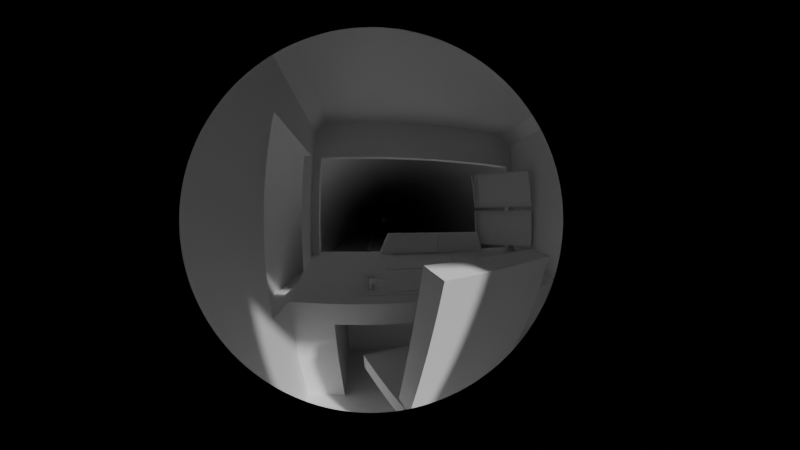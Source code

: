 # Source: Cabin.blend  (saved by Blender 4.2.66; exported with 4.5.12 LTS)
import bpy
from mathutils import Matrix  # noqa: F401  (used for matrix-valued properties, if any)

bpy.ops.wm.read_factory_settings(use_empty=True)
scene = bpy.context.scene
scene.name = 'Scene'

# ---- collections
col_collection = bpy.data.collections.new('Collection'); scene.collection.children.link(col_collection)
col_cabin = bpy.data.collections.new('Cabin'); scene.collection.children.link(col_cabin)

# ---- node groups
ng_smooth_by_angle = bpy.data.node_groups.new('Smooth by Angle', 'GeometryNodeTree')
_s = ng_smooth_by_angle.interface.new_socket(name='Mesh', in_out='OUTPUT', socket_type='NodeSocketGeometry')
_s = ng_smooth_by_angle.interface.new_socket(name='Mesh', in_out='INPUT', socket_type='NodeSocketGeometry')
_s = ng_smooth_by_angle.interface.new_socket(name='Angle', in_out='INPUT', socket_type='NodeSocketFloat')
_s.subtype = 'ANGLE'
_s.default_value = 0.5236
_s.min_value = 0.0
_s.max_value = 3.142
_s.description = 'Maximum face angle for smooth edges'
_s = ng_smooth_by_angle.interface.new_socket(name='Ignore Sharpness', in_out='INPUT', socket_type='NodeSocketBool')
_s.force_non_field = True
ng_smooth_by_angle.description = 'Set the sharpness of mesh edges based on the angle between the neighboring faces'
ng_smooth_by_angle.is_modifier = True
_N = ng_smooth_by_angle.nodes; _L = ng_smooth_by_angle.links
n0 = _N.new('GeometryNodeSetShadeSmooth'); n0.name = 'Set Shade Smooth'; n0.location = (120, -80)
n0.domain = 'EDGE'
n1 = _N.new('GeometryNodeSetShadeSmooth'); n1.name = 'Set Shade Smooth.001'; n1.location = (300, -80)
n2 = _N.new('NodeGroupOutput'); n2.name = 'Group Output'; n2.location = (480, -80)
n3 = _N.new('GeometryNodeInputMeshEdgeAngle'); n3.name = 'Edge Angle'; n3.location = (-440, -240)
n4 = _N.new('NodeGroupInput'); n4.name = 'Group Input'; n4.location = (-80, -80)
n5 = _N.new('GeometryNodeInputEdgeSmooth'); n5.name = 'Is Edge Smooth'; n5.location = (-260, -120)
n6 = _N.new('GeometryNodeInputShadeSmooth'); n6.name = 'Is Shade Smooth'; n6.location = (-440, -397)
n7 = _N.new('FunctionNodeCompare'); n7.name = 'Compare'; n7.location = (-260, -260)
n7.operation = 'LESS_EQUAL'
n7.inputs[6].default_value = (0.0, 0.0, 0.0, 0.0)
n7.inputs[7].default_value = (0.0, 0.0, 0.0, 0.0)
n8 = _N.new('FunctionNodeBooleanMath'); n8.name = 'Boolean Math.001'; n8.location = (-80, -260)
n9 = _N.new('NodeGroupInput'); n9.name = 'Group Input.001'; n9.location = (-440, -329)
n10 = _N.new('NodeGroupInput'); n10.name = 'Group Input.002'; n10.location = (-259, -189)
n11 = _N.new('FunctionNodeBooleanMath'); n11.name = 'Boolean Math'; n11.location = (-80, -149)
n11.operation = 'OR'
n12 = _N.new('FunctionNodeBooleanMath'); n12.name = 'Boolean Math.002'; n12.location = (-260, -380)
n12.operation = 'OR'
n13 = _N.new('NodeGroupInput'); n13.name = 'Group Input.003'; n13.location = (-440, -460)
_L.new(n3.outputs[0], n7.inputs[0])
_L.new(n1.outputs[0], n2.inputs[0])
_L.new(n9.outputs[1], n7.inputs[1])
_L.new(n7.outputs[0], n8.inputs[0])
_L.new(n4.outputs[0], n0.inputs[0])
_L.new(n0.outputs[0], n1.inputs[0])
_L.new(n8.outputs[0], n0.inputs[2])
_L.new(n10.outputs[2], n11.inputs[1])
_L.new(n5.outputs[0], n11.inputs[0])
_L.new(n11.outputs[0], n0.inputs[1])
_L.new(n13.outputs[2], n12.inputs[1])
_L.new(n6.outputs[0], n12.inputs[0])
_L.new(n12.outputs[0], n8.inputs[1])
n2.is_active_output = True

# ---- world
world_world = bpy.data.worlds.new('World'); scene.world = world_world
world_world.use_nodes = True; world_world.node_tree.nodes.clear()
_N = world_world.node_tree.nodes; _L = world_world.node_tree.links
n0 = _N.new('ShaderNodeOutputWorld'); n0.name = 'World Output'; n0.location = (300, 300)
n1 = _N.new('ShaderNodeBackground'); n1.name = 'Background'; n1.location = (10, 300)
n1.inputs[0].default_value = (0.05088, 0.05088, 0.05088, 1.0)
_L.new(n1.outputs[0], n0.inputs[0])
n0.is_active_output = True
world_world.color = (0.05088, 0.05088, 0.05088)
world_world.sun_shadow_jitter_overblur = 0.0

# ---- cameras
cam_camera_001 = bpy.data.cameras.new('Camera.001')
cam_camera_001.type = 'PANO'
cam_camera_001.lens = 22.0

# ---- meshes
me_plane_004 = bpy.data.meshes.new('Plane.004')
me_plane_004.from_pydata([(-20.0, 0.0, 0.0), (20.0, 0.0, 0.0), (-20.0, 200.0, 0.0), (20.0, 200.0, 0.0)], [], [(0, 1, 3, 2)])
_uv = me_plane_004.uv_layers.new(name='UVMap')
_uv.uv.foreach_set('vector', [0.0, 0.0, 1.0, 0.0, 1.0, 1.0, 0.0, 1.0])
me_plane_004.update()
me_cube_005 = bpy.data.meshes.new('Cube.005')
me_cube_005.from_pydata([(-1.0, -1.0, -1.0), (-1.0, -1.0, 1.0), (-1.0, 1.0, -1.0), (-1.0, 1.0, 1.0), (1.0, -1.0, -1.0), (1.0, -1.0, 1.0), (1.0, 1.0, -1.0), (1.0, 1.0, 1.0), (-0.05, -0.5, 0.9542), (-0.05, -0.5, 2.865), (-0.05, 0.5, 0.9542), (-0.05, 0.5, 2.865), (0.05, -0.5, 0.9542), (0.05, -0.5, 2.865), (0.05, 0.5, 0.9542), (0.05, 0.5, 2.865)], [], [(0, 1, 3, 2), (2, 3, 7, 6), (6, 7, 5, 4), (4, 5, 1, 0), (2, 6, 4, 0), (7, 3, 1, 5), (8, 9, 11, 10), (10, 11, 15, 14), (14, 15, 13, 12), (12, 13, 9, 8), (10, 14, 12, 8), (15, 11, 9, 13)])
_uv = me_cube_005.uv_layers.new(name='UVMap')
_uv.uv.foreach_set('vector', [0.375, 0.0, 0.625, 0.0, 0.625, 0.25, 0.375, 0.25, 0.375, 0.25, 0.625, 0.25, 0.625, 0.5, 0.375, 0.5, 0.375, 0.5, 0.625, 0.5, 0.625, 0.75, 0.375, 0.75, 0.375, 0.75, 0.625, 0.75, 0.625, 1.0, 0.375, 1.0, 0.125, 0.5, 0.375, 0.5, 0.375, 0.75, 0.125, 0.75, 0.625, 0.5, 0.875, 0.5, 0.875, 0.75, 0.625, 0.75, 0.375, 0.0, 0.625, 0.0, 0.625, 0.25, 0.375, 0.25, 0.375, 0.25, 0.625, 0.25, 0.625, 0.5, 0.375, 0.5, 0.375, 0.5, 0.625, 0.5, 0.625, 0.75, 0.375, 0.75, 0.375, 0.75, 0.625, 0.75, 0.625, 1.0, 0.375, 1.0, 0.125, 0.5, 0.375, 0.5, 0.375, 0.75, 0.125, 0.75, 0.625, 0.5, 0.875, 0.5, 0.875, 0.75, 0.625, 0.75])
me_cube_005.update()
me_cube_007 = bpy.data.meshes.new('Cube.007')
me_cube_007.from_pydata([(-1.0, -1.0, -1.0), (-1.0, -1.0, 1.0), (-1.0, 1.0, -1.0), (-1.0, 1.0, 1.0), (1.0, -1.0, -1.0), (1.0, -1.0, 1.0), (1.0, 1.0, -1.0), (1.0, 1.0, 1.0), (-0.05, -0.5, 0.9542), (-0.05, -0.5, 2.865), (-0.05, 0.5, 0.9542), (-0.05, 0.5, 2.865), (0.05, -0.5, 0.9542), (0.05, -0.5, 2.865), (0.05, 0.5, 0.9542), (0.05, 0.5, 2.865)], [], [(0, 1, 3, 2), (2, 3, 7, 6), (6, 7, 5, 4), (4, 5, 1, 0), (2, 6, 4, 0), (7, 3, 1, 5), (8, 9, 11, 10), (10, 11, 15, 14), (14, 15, 13, 12), (12, 13, 9, 8), (10, 14, 12, 8), (15, 11, 9, 13)])
_uv = me_cube_007.uv_layers.new(name='UVMap')
_uv.uv.foreach_set('vector', [0.375, 0.0, 0.625, 0.0, 0.625, 0.25, 0.375, 0.25, 0.375, 0.25, 0.625, 0.25, 0.625, 0.5, 0.375, 0.5, 0.375, 0.5, 0.625, 0.5, 0.625, 0.75, 0.375, 0.75, 0.375, 0.75, 0.625, 0.75, 0.625, 1.0, 0.375, 1.0, 0.125, 0.5, 0.375, 0.5, 0.375, 0.75, 0.125, 0.75, 0.625, 0.5, 0.875, 0.5, 0.875, 0.75, 0.625, 0.75, 0.375, 0.0, 0.625, 0.0, 0.625, 0.25, 0.375, 0.25, 0.375, 0.25, 0.625, 0.25, 0.625, 0.5, 0.375, 0.5, 0.375, 0.5, 0.625, 0.5, 0.625, 0.75, 0.375, 0.75, 0.375, 0.75, 0.625, 0.75, 0.625, 1.0, 0.375, 1.0, 0.125, 0.5, 0.375, 0.5, 0.375, 0.75, 0.125, 0.75, 0.625, 0.5, 0.875, 0.5, 0.875, 0.75, 0.625, 0.75])
me_cube_007.update()
me_cube_008 = bpy.data.meshes.new('Cube.008')
me_cube_008.from_pydata([(-1.0, -1.0, -1.0), (-1.0, -1.0, 1.0), (-1.0, 1.0, -1.0), (-1.0, 1.0, 1.0), (1.0, -1.0, -1.0), (1.0, -1.0, 1.0), (1.0, 1.0, -1.0), (1.0, 1.0, 1.0), (-0.05, -0.5, 0.9542), (-0.05, -0.5, 2.865), (-0.05, 0.5, 0.9542), (-0.05, 0.5, 2.865), (0.05, -0.5, 0.9542), (0.05, -0.5, 2.865), (0.05, 0.5, 0.9542), (0.05, 0.5, 2.865)], [], [(0, 1, 3, 2), (2, 3, 7, 6), (6, 7, 5, 4), (4, 5, 1, 0), (2, 6, 4, 0), (7, 3, 1, 5), (8, 9, 11, 10), (10, 11, 15, 14), (14, 15, 13, 12), (12, 13, 9, 8), (10, 14, 12, 8), (15, 11, 9, 13)])
_uv = me_cube_008.uv_layers.new(name='UVMap')
_uv.uv.foreach_set('vector', [0.375, 0.0, 0.625, 0.0, 0.625, 0.25, 0.375, 0.25, 0.375, 0.25, 0.625, 0.25, 0.625, 0.5, 0.375, 0.5, 0.375, 0.5, 0.625, 0.5, 0.625, 0.75, 0.375, 0.75, 0.375, 0.75, 0.625, 0.75, 0.625, 1.0, 0.375, 1.0, 0.125, 0.5, 0.375, 0.5, 0.375, 0.75, 0.125, 0.75, 0.625, 0.5, 0.875, 0.5, 0.875, 0.75, 0.625, 0.75, 0.375, 0.0, 0.625, 0.0, 0.625, 0.25, 0.375, 0.25, 0.375, 0.25, 0.625, 0.25, 0.625, 0.5, 0.375, 0.5, 0.375, 0.5, 0.625, 0.5, 0.625, 0.75, 0.375, 0.75, 0.375, 0.75, 0.625, 0.75, 0.625, 1.0, 0.375, 1.0, 0.125, 0.5, 0.375, 0.5, 0.375, 0.75, 0.125, 0.75, 0.625, 0.5, 0.875, 0.5, 0.875, 0.75, 0.625, 0.75])
me_cube_008.update()
me_cube_009 = bpy.data.meshes.new('Cube.009')
me_cube_009.from_pydata([(-1.0, -1.0, -1.0), (-1.0, -1.0, 1.0), (-1.0, 1.0, -1.0), (-1.0, 1.0, 1.0), (1.0, -1.0, -1.0), (1.0, -1.0, 1.0), (1.0, 1.0, -1.0), (1.0, 1.0, 1.0), (-0.05, -0.5, 0.9542), (-0.05, -0.5, 2.865), (-0.05, 0.5, 0.9542), (-0.05, 0.5, 2.865), (0.05, -0.5, 0.9542), (0.05, -0.5, 2.865), (0.05, 0.5, 0.9542), (0.05, 0.5, 2.865)], [], [(0, 1, 3, 2), (2, 3, 7, 6), (6, 7, 5, 4), (4, 5, 1, 0), (2, 6, 4, 0), (7, 3, 1, 5), (8, 9, 11, 10), (10, 11, 15, 14), (14, 15, 13, 12), (12, 13, 9, 8), (10, 14, 12, 8), (15, 11, 9, 13)])
_uv = me_cube_009.uv_layers.new(name='UVMap')
_uv.uv.foreach_set('vector', [0.375, 0.0, 0.625, 0.0, 0.625, 0.25, 0.375, 0.25, 0.375, 0.25, 0.625, 0.25, 0.625, 0.5, 0.375, 0.5, 0.375, 0.5, 0.625, 0.5, 0.625, 0.75, 0.375, 0.75, 0.375, 0.75, 0.625, 0.75, 0.625, 1.0, 0.375, 1.0, 0.125, 0.5, 0.375, 0.5, 0.375, 0.75, 0.125, 0.75, 0.625, 0.5, 0.875, 0.5, 0.875, 0.75, 0.625, 0.75, 0.375, 0.0, 0.625, 0.0, 0.625, 0.25, 0.375, 0.25, 0.375, 0.25, 0.625, 0.25, 0.625, 0.5, 0.375, 0.5, 0.375, 0.5, 0.625, 0.5, 0.625, 0.75, 0.375, 0.75, 0.375, 0.75, 0.625, 0.75, 0.625, 1.0, 0.375, 1.0, 0.125, 0.5, 0.375, 0.5, 0.375, 0.75, 0.125, 0.75, 0.625, 0.5, 0.875, 0.5, 0.875, 0.75, 0.625, 0.75])
me_cube_009.update()
me_cube_010 = bpy.data.meshes.new('Cube.010')
me_cube_010.from_pydata([(-1.0, -1.0, -1.0), (-1.0, -1.0, 1.0), (-1.0, 1.0, -1.0), (-1.0, 1.0, 1.0), (1.0, -1.0, -1.0), (1.0, -1.0, 1.0), (1.0, 1.0, -1.0), (1.0, 1.0, 1.0), (-0.05, -0.5, 0.9542), (-0.05, -0.5, 2.865), (-0.05, 0.5, 0.9542), (-0.05, 0.5, 2.865), (0.05, -0.5, 0.9542), (0.05, -0.5, 2.865), (0.05, 0.5, 0.9542), (0.05, 0.5, 2.865)], [], [(0, 1, 3, 2), (2, 3, 7, 6), (6, 7, 5, 4), (4, 5, 1, 0), (2, 6, 4, 0), (7, 3, 1, 5), (8, 9, 11, 10), (10, 11, 15, 14), (14, 15, 13, 12), (12, 13, 9, 8), (10, 14, 12, 8), (15, 11, 9, 13)])
_uv = me_cube_010.uv_layers.new(name='UVMap')
_uv.uv.foreach_set('vector', [0.375, 0.0, 0.625, 0.0, 0.625, 0.25, 0.375, 0.25, 0.375, 0.25, 0.625, 0.25, 0.625, 0.5, 0.375, 0.5, 0.375, 0.5, 0.625, 0.5, 0.625, 0.75, 0.375, 0.75, 0.375, 0.75, 0.625, 0.75, 0.625, 1.0, 0.375, 1.0, 0.125, 0.5, 0.375, 0.5, 0.375, 0.75, 0.125, 0.75, 0.625, 0.5, 0.875, 0.5, 0.875, 0.75, 0.625, 0.75, 0.375, 0.0, 0.625, 0.0, 0.625, 0.25, 0.375, 0.25, 0.375, 0.25, 0.625, 0.25, 0.625, 0.5, 0.375, 0.5, 0.375, 0.5, 0.625, 0.5, 0.625, 0.75, 0.375, 0.75, 0.375, 0.75, 0.625, 0.75, 0.625, 1.0, 0.375, 1.0, 0.125, 0.5, 0.375, 0.5, 0.375, 0.75, 0.125, 0.75, 0.625, 0.5, 0.875, 0.5, 0.875, 0.75, 0.625, 0.75])
me_cube_010.update()
me_cube_012 = bpy.data.meshes.new('Cube.012')
me_cube_012.from_pydata([(-1.0, -1.0, -1.0), (-1.0, -1.0, 1.0), (-1.0, 1.0, -1.0), (-1.0, 1.0, 1.0), (1.0, -1.0, -1.0), (1.0, -1.0, 1.0), (1.0, 1.0, -1.0), (1.0, 1.0, 1.0), (-1.0, 1.337, -0.6315), (-1.0, 1.044, -0.1646), (-1.0, 1.7, 9.427), (-1.0, 1.408, 9.894), (1.0, 1.337, -0.6315), (1.0, 1.044, -0.1646), (1.0, 1.7, 9.427), (1.0, 1.408, 9.894)], [], [(0, 1, 3, 2), (2, 3, 7, 6), (6, 7, 5, 4), (4, 5, 1, 0), (2, 6, 4, 0), (7, 3, 1, 5), (8, 9, 11, 10), (10, 11, 15, 14), (14, 15, 13, 12), (12, 13, 9, 8), (10, 14, 12, 8), (15, 11, 9, 13)])
_uv = me_cube_012.uv_layers.new(name='UVMap')
_uv.uv.foreach_set('vector', [0.375, 0.0, 0.625, 0.0, 0.625, 0.25, 0.375, 0.25, 0.375, 0.25, 0.625, 0.25, 0.625, 0.5, 0.375, 0.5, 0.375, 0.5, 0.625, 0.5, 0.625, 0.75, 0.375, 0.75, 0.375, 0.75, 0.625, 0.75, 0.625, 1.0, 0.375, 1.0, 0.125, 0.5, 0.375, 0.5, 0.375, 0.75, 0.125, 0.75, 0.625, 0.5, 0.875, 0.5, 0.875, 0.75, 0.625, 0.75, 0.375, 0.0, 0.625, 0.0, 0.625, 0.25, 0.375, 0.25, 0.375, 0.25, 0.625, 0.25, 0.625, 0.5, 0.375, 0.5, 0.375, 0.5, 0.625, 0.5, 0.625, 0.75, 0.375, 0.75, 0.375, 0.75, 0.625, 0.75, 0.625, 1.0, 0.375, 1.0, 0.125, 0.5, 0.375, 0.5, 0.375, 0.75, 0.125, 0.75, 0.625, 0.5, 0.875, 0.5, 0.875, 0.75, 0.625, 0.75])
me_cube_012.update()
me_cube_002 = bpy.data.meshes.new('Cube.002')
me_cube_002.from_pydata([(-1.4, 0.4, 0.0), (-1.4, 0.4, 1.1), (-1.4, 1.5, 0.0), (-1.4, 1.5, 1.4), (1.4, 0.4, 0.0), (1.284, 0.5192, 1.133), (1.4, 1.5, 0.0), (1.284, 1.381, 1.367), (-1.4, 0.4, 0.9), (-1.4, 1.5, 0.9), (1.4, 1.5, 0.9), (1.4, 0.4, 0.9), (-1.0, 1.5, 0.0), (-0.7836, 1.381, 1.367), (-1.0, 0.4, 0.0), (-0.7836, 0.5192, 1.133), (-1.0, 0.4, 0.9), (-1.0, 1.5, 0.9), (0.3, 1.381, 1.367), (0.3, 0.4, 0.0), (0.3, 1.5, 0.9), (0.3, 1.5, 0.0), (0.3, 0.5192, 1.133), (0.3, 0.4, 0.9), (0.3, 1.5, 1.4), (1.4, 1.5, 1.4), (1.4, 0.4, 1.1), (0.3, 0.4, 1.1), (-1.0, 0.4, 1.1), (-1.0, 1.5, 1.4), (0.3, 1.378, 1.377), (0.3, 0.5166, 1.142), (1.284, 1.378, 1.377), (1.284, 0.5166, 1.142), (-0.7336, 0.5648, 1.155), (-0.7836, 1.378, 1.377), (-0.5323, 0.4, 1.1), (-0.5323, 0.4, 0.9), (-0.5323, 1.5, 1.4), (-0.5323, 1.5, 0.9), (-0.5323, 0.5192, 1.133), (-0.5323, 1.381, 1.367), (-0.5823, 0.5648, 1.155), (-0.5323, 1.378, 1.377), (-1.4, 0.95, 0.0), (-1.4, 0.95, 1.25), (1.4, 0.95, 0.0), (1.4, 0.95, 1.25), (1.4, 0.95, 0.9), (-1.4, 0.95, 0.9), (-1.0, 0.95, 0.9), (-1.0, 0.95, 1.25), (-1.0, 0.95, 0.0), (0.3, 0.95, 0.9), (0.3, 0.95, 0.0), (1.284, 0.95, 1.25), (-0.7836, 0.95, 1.25), (0.3, 0.9474, 1.26), (1.284, 0.9474, 1.26), (-0.7336, 0.8991, 1.246), (-0.5823, 0.8991, 1.246), (-0.5323, 0.95, 0.9), (-0.5323, 0.5166, 1.142), (-0.7836, 0.5166, 1.142), (-0.7836, 0.9474, 1.26), (-0.5323, 0.9474, 1.26), (-0.5823, 0.5648, 1.15), (-0.7336, 0.5648, 1.15), (-0.7336, 0.8991, 1.241), (-0.5823, 0.8991, 1.241), (0.8549, 1.5, 1.4), (0.8549, 0.4, 0.0), (0.8549, 1.5, 0.9), (0.8549, 1.5, 0.0), (0.8549, 0.4, 1.1), (0.8549, 0.4, 0.9), (0.8549, 1.381, 1.367), (0.8549, 0.5192, 1.133), (0.8549, 1.378, 1.377), (0.8549, 0.5166, 1.142), (0.8549, 0.9474, 1.26), (0.8549, 0.95, 0.0), (-0.4299, 1.5, 1.638), (0.2904, 1.5, 1.638), (-0.4299, 1.381, 1.638), (0.2904, 1.381, 1.638), (0.7621, 1.5, 1.638), (0.7621, 1.381, 1.638), (-0.4, 1.5, 1.6), (-0.4, 1.5, 1.4), (-0.4, 1.36, 1.6), (-0.4, 1.36, 1.4), (-0.2, 1.36, 1.4), (-0.2, 1.36, 1.6), (-0.2, 1.5, 1.4), (-0.2, 1.5, 1.6), (-0.1, 1.5, 1.6), (-0.1, 1.5, 1.4), (-0.1, 1.36, 1.6), (-0.1, 1.36, 1.4), (0.1, 1.36, 1.4), (0.1, 1.36, 1.6), (0.1, 1.5, 1.4), (0.1, 1.5, 1.6), (0.2, 1.5, 1.6), (0.2, 1.5, 1.4), (0.2, 1.36, 1.6), (0.2, 1.36, 1.4), (0.4, 1.36, 1.4), (0.4, 1.36, 1.6), (0.4, 1.5, 1.4), (0.4, 1.5, 1.6), (0.8152, 0.9091, 1.249), (0.3397, 0.9091, 1.249), (0.3397, 0.5549, 1.153), (0.8152, 0.5549, 1.153), (0.2603, 0.9091, 1.249), (-0.4926, 0.9091, 1.249), (-0.4926, 0.5549, 1.153), (0.2603, 0.5549, 1.153), (0.2603, 1.34, 1.367), (-0.4926, 1.34, 1.367), (-0.4926, 0.9857, 1.27), (0.2603, 0.9857, 1.27), (0.8152, 1.34, 1.367), (0.3397, 1.34, 1.367), (0.3397, 0.9857, 1.27), (0.8152, 0.9857, 1.27), (0.3397, 0.9064, 1.259), (0.8152, 0.9064, 1.259), (0.8152, 0.5522, 1.162), (0.3397, 0.5522, 1.162), (-0.4926, 0.9064, 1.259), (0.2603, 0.9064, 1.259), (0.2603, 0.5522, 1.162), (-0.4926, 0.5522, 1.162), (-0.4926, 1.337, 1.376), (0.2603, 1.337, 1.376), (0.2603, 0.983, 1.28), (-0.4926, 0.983, 1.28), (0.3397, 1.337, 1.376), (0.8152, 1.337, 1.376), (0.8152, 0.983, 1.28), (0.3397, 0.983, 1.28), (-0.66, 0.5864, 1.276), (-0.6561, 0.5861, 1.276), (-0.66, 0.6598, 1.153), (-0.66, 0.6393, 1.187), (-0.6561, 0.6594, 1.153), (-0.6561, 0.6389, 1.187), (-0.6524, 0.6585, 1.152), (-0.6524, 0.638, 1.187), (-0.6489, 0.6569, 1.151), (-0.6489, 0.6364, 1.186), (-0.6459, 0.6547, 1.15), (-0.6459, 0.6342, 1.184), (-0.6434, 0.6521, 1.148), (-0.6434, 0.6316, 1.183), (-0.6415, 0.6492, 1.147), (-0.6415, 0.6287, 1.181), (-0.6404, 0.6459, 1.145), (-0.6404, 0.6254, 1.179), (-0.64, 0.6426, 1.143), (-0.64, 0.6221, 1.177), (-0.6404, 0.6392, 1.141), (-0.6404, 0.6187, 1.175), (-0.6415, 0.636, 1.139), (-0.6415, 0.6155, 1.173), (-0.6434, 0.6331, 1.137), (-0.6434, 0.6126, 1.171), (-0.6459, 0.6304, 1.135), (-0.6459, 0.61, 1.17), (-0.6489, 0.6283, 1.134), (-0.6489, 0.6078, 1.169), (-0.6524, 0.6267, 1.133), (-0.6524, 0.6062, 1.168), (-0.6561, 0.6257, 1.133), (-0.6561, 0.6053, 1.167), (-0.66, 0.6254, 1.132), (-0.66, 0.6049, 1.167), (-0.6639, 0.6257, 1.133), (-0.6639, 0.6053, 1.167), (-0.6677, 0.6267, 1.133), (-0.6677, 0.6062, 1.168), (-0.6711, 0.6283, 1.134), (-0.6711, 0.6078, 1.169), (-0.6742, 0.6304, 1.135), (-0.6742, 0.61, 1.17), (-0.6767, 0.6331, 1.137), (-0.6767, 0.6126, 1.171), (-0.6785, 0.636, 1.139), (-0.6785, 0.6155, 1.173), (-0.6796, 0.6392, 1.141), (-0.6796, 0.6187, 1.175), (-0.68, 0.6426, 1.143), (-0.68, 0.6221, 1.177), (-0.6796, 0.6459, 1.145), (-0.6796, 0.6254, 1.179), (-0.6785, 0.6492, 1.147), (-0.6785, 0.6287, 1.181), (-0.6767, 0.6521, 1.148), (-0.6767, 0.6316, 1.183), (-0.6742, 0.6547, 1.15), (-0.6742, 0.6342, 1.184), (-0.6711, 0.6569, 1.151), (-0.6711, 0.6364, 1.186), (-0.6677, 0.6585, 1.152), (-0.6677, 0.638, 1.187), (-0.6639, 0.6594, 1.153), (-0.6639, 0.6389, 1.187), (-0.6524, 0.5851, 1.275), (-0.6489, 0.5835, 1.274), (-0.6459, 0.5814, 1.273), (-0.6434, 0.5788, 1.271), (-0.6415, 0.5758, 1.27), (-0.6404, 0.5726, 1.268), (-0.64, 0.5692, 1.266), (-0.6404, 0.5659, 1.264), (-0.6415, 0.5627, 1.262), (-0.6434, 0.5597, 1.26), (-0.6459, 0.5571, 1.258), (-0.6489, 0.555, 1.257), (-0.6524, 0.5534, 1.256), (-0.6561, 0.5524, 1.256), (-0.66, 0.5521, 1.255), (-0.6639, 0.5524, 1.256), (-0.6677, 0.5534, 1.256), (-0.6711, 0.555, 1.257), (-0.6742, 0.5571, 1.258), (-0.6767, 0.5597, 1.26), (-0.6785, 0.5627, 1.262), (-0.6796, 0.5659, 1.264), (-0.68, 0.5692, 1.266), (-0.6796, 0.5726, 1.268), (-0.6785, 0.5758, 1.27), (-0.6767, 0.5788, 1.271), (-0.6742, 0.5814, 1.273), (-0.6711, 0.5835, 1.274), (-0.6677, 0.5851, 1.275), (-0.6639, 0.5861, 1.276), (-0.6826, 0.561, 1.235), (-0.6826, 0.6001, 1.257), (-0.6374, 0.561, 1.235), (-0.6374, 0.6001, 1.257), (-0.5602, 0.6001, 1.257), (-0.5602, 0.561, 1.235), (-0.6698, 0.5494, 1.28), (-0.6826, 0.5448, 1.263), (-0.6698, 0.5664, 1.29), (-0.6826, 0.5839, 1.285), (-0.6374, 0.5448, 1.263), (-0.6374, 0.5494, 1.28), (-0.6374, 0.5664, 1.29), (-0.6374, 0.5839, 1.285), (-0.573, 0.5664, 1.29), (-0.5602, 0.5839, 1.285), (-0.573, 0.5494, 1.28), (-0.5602, 0.5448, 1.263), (-0.6215, 0.8613, 1.231), (-0.6944, 0.8613, 1.231), (-0.6944, 0.6026, 1.161), (-0.6215, 0.6026, 1.161), (-0.6944, 0.8666, 1.212), (-0.6215, 0.8666, 1.212), (-0.6215, 0.6079, 1.141), (-0.6944, 0.6079, 1.141)], [], [(49, 45, 3, 9), (72, 70, 25, 10), (48, 47, 26, 11), (16, 28, 1, 8), (81, 46, 4, 71), (51, 45, 1, 28), (14, 16, 8, 0), (46, 48, 11, 4), (73, 72, 10, 6), (44, 49, 9, 2), (2, 9, 17, 12), (53, 20, 21, 54), (56, 15, 63, 64), (44, 52, 14, 0), (37, 36, 28, 16), (9, 3, 29, 17), (75, 74, 27, 23), (77, 5, 33, 79), (71, 75, 23, 19), (50, 52, 12, 17), (61, 53, 23, 37), (39, 38, 24, 20), (76, 7, 25, 70), (55, 5, 26, 47), (40, 15, 28, 36), (56, 13, 29, 51), (18, 76, 87, 85), (77, 22, 27, 74), (60, 59, 68, 69), (125, 126, 143, 140), (55, 7, 32, 58), (41, 13, 35, 43), (40, 22, 31, 62), (76, 18, 30, 78), (15, 40, 62, 63), (18, 41, 43, 30), (118, 119, 134, 135), (13, 41, 38, 29), (22, 40, 36, 27), (17, 29, 38, 39), (50, 61, 37, 16), (23, 27, 36, 37), (17, 39, 61, 50), (121, 122, 139, 136), (5, 55, 58, 33), (114, 115, 130, 131), (43, 35, 64, 65), (15, 56, 51, 28), (7, 55, 47, 25), (39, 20, 53, 61), (16, 14, 52, 50), (2, 12, 52, 44), (13, 56, 64, 35), (23, 53, 54, 19), (0, 8, 49, 44), (6, 10, 48, 46), (29, 3, 45, 51), (73, 6, 46, 81), (10, 25, 47, 48), (8, 1, 45, 49), (42, 34, 63, 62), (34, 59, 64, 63), (59, 60, 65, 64), (258, 259, 262, 263), (59, 34, 67, 68), (34, 42, 66, 67), (21, 73, 81, 54), (32, 78, 80, 58), (7, 76, 78, 32), (58, 80, 79, 33), (5, 77, 74, 26), (76, 70, 86, 87), (4, 11, 75, 71), (22, 77, 79, 31), (11, 26, 74, 75), (21, 20, 72, 73), (54, 81, 71, 19), (20, 24, 70, 72), (84, 85, 83, 82), (85, 87, 86, 83), (24, 38, 82, 83), (41, 18, 85, 84), (70, 24, 83, 86), (38, 41, 84, 82), (42, 62, 65, 60, 69, 66), (91, 90, 88, 89), (89, 88, 95, 94), (94, 95, 93, 92), (92, 93, 90, 91), (89, 94, 92, 91), (95, 88, 90, 93), (99, 98, 96, 97), (97, 96, 103, 102), (102, 103, 101, 100), (100, 101, 98, 99), (97, 102, 100, 99), (103, 96, 98, 101), (107, 106, 104, 105), (105, 104, 111, 110), (110, 111, 109, 108), (108, 109, 106, 107), (105, 110, 108, 107), (111, 104, 106, 109), (80, 57, 113, 112), (57, 31, 114, 113), (31, 79, 115, 114), (79, 80, 112, 115), (57, 65, 117, 116), (65, 62, 118, 117), (62, 31, 119, 118), (31, 57, 116, 119), (30, 43, 121, 120), (43, 65, 122, 121), (65, 57, 123, 122), (57, 30, 120, 123), (78, 30, 125, 124), (30, 57, 126, 125), (57, 80, 127, 126), (80, 78, 124, 127), (129, 128, 131, 130), (133, 132, 135, 134), (137, 136, 139, 138), (141, 140, 143, 142), (122, 123, 138, 139), (126, 127, 142, 143), (112, 113, 128, 129), (116, 117, 132, 133), (115, 112, 129, 130), (120, 121, 136, 137), (119, 116, 133, 134), (124, 125, 140, 141), (113, 114, 131, 128), (123, 120, 137, 138), (117, 118, 135, 132), (127, 124, 141, 142), (169, 167, 218, 219), (146, 147, 149, 148), (185, 183, 226, 227), (148, 149, 151, 150), (201, 199, 234, 235), (150, 151, 153, 152), (163, 161, 215, 216), (152, 153, 155, 154), (179, 177, 223, 224), (154, 155, 157, 156), (195, 193, 231, 232), (156, 157, 159, 158), (157, 155, 212, 213), (158, 159, 161, 160), (173, 171, 220, 221), (160, 161, 163, 162), (189, 187, 228, 229), (162, 163, 165, 164), (205, 203, 236, 237), (164, 165, 167, 166), (147, 209, 239, 144), (166, 167, 169, 168), (151, 149, 145, 210), (168, 169, 171, 170), (167, 165, 217, 218), (170, 171, 173, 172), (183, 181, 225, 226), (172, 173, 175, 174), (199, 197, 233, 234), (174, 175, 177, 176), (161, 159, 214, 215), (176, 177, 179, 178), (177, 175, 222, 223), (178, 179, 181, 180), (193, 191, 230, 231), (180, 181, 183, 182), (209, 207, 238, 239), (182, 183, 185, 184), (155, 153, 211, 212), (184, 185, 187, 186), (250, 242, 245, 257), (171, 169, 219, 220), (186, 187, 189, 188), (242, 243, 244, 245), (187, 185, 227, 228), (188, 189, 191, 190), (243, 253, 255, 244), (203, 201, 235, 236), (190, 191, 193, 192), (165, 163, 216, 217), (192, 193, 195, 194), (242, 250, 247, 240), (181, 179, 224, 225), (194, 195, 197, 196), (241, 243, 242, 240), (197, 195, 232, 233), (196, 197, 199, 198), (241, 249, 253, 243), (149, 147, 144, 145), (198, 199, 201, 200), (244, 255, 257, 245), (159, 157, 213, 214), (200, 201, 203, 202), (252, 251, 256, 254), (175, 173, 221, 222), (202, 203, 205, 204), (252, 248, 246, 251), (191, 189, 229, 230), (204, 205, 207, 206), (207, 205, 237, 238), (145, 144, 239, 238, 237, 236, 235, 234, 233, 232, 231, 230, 229, 228, 227, 226, 225, 224, 223, 222, 221, 220, 219, 218, 217, 216, 215, 214, 213, 212, 211, 210), (206, 207, 209, 208), (153, 151, 210, 211), (208, 209, 147, 146), (146, 148, 150, 152, 154, 156, 158, 160, 162, 164, 166, 168, 170, 172, 174, 176, 178, 180, 182, 184, 186, 188, 190, 192, 194, 196, 198, 200, 202, 204, 206, 208), (246, 248, 249, 247), (248, 252, 253, 249), (251, 246, 247, 250), (254, 256, 257, 255), (252, 254, 255, 253), (256, 251, 250, 257), (240, 247, 249, 241), (69, 68, 259, 258), (68, 67, 260, 259), (67, 66, 261, 260), (66, 69, 258, 261), (263, 262, 265, 264), (260, 261, 264, 265), (261, 258, 263, 264), (259, 260, 265, 262)])
me_cube_002.polygons.foreach_set('use_smooth', [True] * 225)
_uv = me_cube_002.uv_layers.new(name='UVMap')
_uv.uv.foreach_set('vector', [0.5795, 0.125, 0.625, 0.125, 0.625, 0.25, 0.5795, 0.25, 0.5795, 0.44, 0.625, 0.44, 0.625, 0.5, 0.5795, 0.5, 0.5795, 0.625, 0.625, 0.625, 0.625, 0.75, 0.5795, 0.75, 0.5795, 1.0, 0.625, 1.0, 0.625, 1.0, 0.5795, 1.0, 0.315, 0.625, 0.375, 0.625, 0.375, 0.75, 0.315, 0.75, 0.875, 0.625, 0.875, 0.625, 0.875, 0.75, 0.875, 0.75, 0.375, 1.0, 0.5795, 1.0, 0.5795, 1.0, 0.375, 1.0, 0.375, 0.625, 0.5795, 0.625, 0.5795, 0.75, 0.375, 0.75, 0.375, 0.44, 0.5795, 0.44, 0.5795, 0.5, 0.375, 0.5, 0.375, 0.125, 0.5795, 0.125, 0.5795, 0.25, 0.375, 0.25, 0.375, 0.25, 0.5795, 0.25, 0.5795, 0.25, 0.375, 0.25, 0.5795, 0.625, 0.5795, 0.38, 0.255, 0.5, 0.315, 0.685, 0.8534, 0.625, 0.8534, 0.7229, 0.8534, 0.7229, 0.8534, 0.625, 0.125, 0.625, 0.125, 0.625, 0.125, 0.75, 0.125, 0.75, 0.5795, 0.9595, 0.625, 0.9595, 0.625, 1.0, 0.5795, 1.0, 0.5795, 0.25, 0.625, 0.25, 0.625, 0.25, 0.5795, 0.25, 0.5795, 0.81, 0.625, 0.81, 0.625, 0.87, 0.5795, 0.87, 0.6958, 0.7229, 0.6466, 0.7229, 0.6466, 0.7229, 0.6958, 0.7229, 0.375, 0.81, 0.5795, 0.81, 0.5795, 0.87, 0.375, 0.87, 0.5795, 0.625, 0.25, 0.75, 0.125, 0.5, 0.5795, 0.25, 0.5795, 0.625, 0.5795, 0.625, 0.5795, 0.87, 0.5795, 0.9595, 0.5795, 0.2905, 0.625, 0.2905, 0.625, 0.38, 0.5795, 0.38, 0.6958, 0.5271, 0.6466, 0.5271, 0.625, 0.5, 0.685, 0.5, 0.6466, 0.625, 0.6466, 0.7229, 0.625, 0.75, 0.625, 0.625, 0.8196, 0.7229, 0.8534, 0.7229, 0.875, 0.75, 0.8345, 0.75, 0.8534, 0.625, 0.8534, 0.5271, 0.875, 0.5, 0.875, 0.625, 0.745, 0.5271, 0.6958, 0.5271, 0.6958, 0.5271, 0.745, 0.5271, 0.6958, 0.7229, 0.745, 0.7229, 0.745, 0.75, 0.685, 0.75, 0.8246, 0.636, 0.8484, 0.636, 0.8484, 0.636, 0.8246, 0.636, 0.7415, 0.5358, 0.7415, 0.6163, 0.7415, 0.6163, 0.7415, 0.5358, 0.6466, 0.625, 0.6466, 0.5271, 0.6466, 0.5271, 0.6466, 0.625, 0.8196, 0.5271, 0.8534, 0.5271, 0.8534, 0.5271, 0.8196, 0.5271, 0.8196, 0.7229, 0.745, 0.7229, 0.745, 0.7229, 0.8196, 0.7229, 0.6958, 0.5271, 0.745, 0.5271, 0.745, 0.5271, 0.6958, 0.5271, 0.8534, 0.7229, 0.8196, 0.7229, 0.8196, 0.7229, 0.8534, 0.7229, 0.745, 0.5271, 0.8196, 0.5271, 0.8196, 0.5271, 0.745, 0.5271, 0.816, 0.7142, 0.7486, 0.7142, 0.7486, 0.7142, 0.816, 0.7142, 0.8534, 0.5271, 0.8196, 0.5271, 0.8345, 0.5, 0.875, 0.5, 0.745, 0.7229, 0.8196, 0.7229, 0.8345, 0.75, 0.745, 0.75, 0.5795, 0.25, 0.625, 0.25, 0.625, 0.2905, 0.5795, 0.2905, 0.5795, 0.625, 0.5795, 0.625, 0.5795, 0.9595, 0.5795, 1.0, 0.5795, 0.87, 0.625, 0.87, 0.625, 0.9595, 0.5795, 0.9595, 0.5795, 0.25, 0.5795, 0.2905, 0.5795, 0.625, 0.5795, 0.625, 0.816, 0.5358, 0.816, 0.6163, 0.816, 0.6163, 0.816, 0.5358, 0.6466, 0.7229, 0.6466, 0.625, 0.6466, 0.625, 0.6466, 0.7229, 0.7415, 0.7142, 0.6993, 0.7142, 0.6993, 0.7142, 0.7415, 0.7142, 0.8196, 0.5271, 0.8534, 0.5271, 0.8534, 0.625, 0.8196, 0.625, 0.8534, 0.7229, 0.8534, 0.625, 0.875, 0.625, 0.875, 0.75, 0.6466, 0.5271, 0.6466, 0.625, 0.625, 0.625, 0.625, 0.5, 0.5795, 0.2905, 0.5795, 0.38, 0.5795, 0.625, 0.5795, 0.625, 0.5795, 1.0, 0.375, 1.0, 0.25, 0.75, 0.5795, 0.625, 0.125, 0.5, 0.125, 0.5, 0.125, 0.625, 0.125, 0.625, 0.8534, 0.5271, 0.8534, 0.625, 0.8534, 0.625, 0.8534, 0.5271, 0.5795, 0.87, 0.5795, 0.625, 0.315, 0.685, 0.375, 0.87, 0.375, 0.0, 0.5795, 0.0, 0.5795, 0.125, 0.375, 0.125, 0.375, 0.5, 0.5795, 0.5, 0.5795, 0.625, 0.375, 0.625, 0.875, 0.5, 0.875, 0.5, 0.875, 0.625, 0.875, 0.625, 0.315, 0.5, 0.375, 0.5, 0.375, 0.625, 0.315, 0.625, 0.5795, 0.5, 0.625, 0.5, 0.625, 0.625, 0.5795, 0.625, 0.5795, 0.0, 0.625, 0.0, 0.625, 0.125, 0.5795, 0.125, 0.8246, 0.7119, 0.8484, 0.7119, 0.8534, 0.7229, 0.8196, 0.7229, 0.8484, 0.7119, 0.8484, 0.636, 0.8534, 0.625, 0.8534, 0.7229, 0.8484, 0.636, 0.8246, 0.636, 0.8196, 0.625, 0.8534, 0.625, 0.8307, 0.6446, 0.8422, 0.6446, 0.8422, 0.6446, 0.8307, 0.6446, 0.8484, 0.636, 0.8484, 0.7119, 0.8484, 0.7119, 0.8484, 0.636, 0.8484, 0.7119, 0.8246, 0.7119, 0.8246, 0.7119, 0.8484, 0.7119, 0.255, 0.5, 0.315, 0.5, 0.315, 0.625, 0.255, 0.625, 0.6466, 0.5271, 0.6958, 0.5271, 0.6958, 0.625, 0.6466, 0.625, 0.6466, 0.5271, 0.6958, 0.5271, 0.6958, 0.5271, 0.6466, 0.5271, 0.6466, 0.625, 0.6958, 0.625, 0.6958, 0.7229, 0.6466, 0.7229, 0.6466, 0.7229, 0.6958, 0.7229, 0.685, 0.75, 0.625, 0.75, 0.6958, 0.5271, 0.685, 0.5, 0.685, 0.5, 0.6958, 0.5271, 0.375, 0.75, 0.5795, 0.75, 0.5795, 0.81, 0.375, 0.81, 0.745, 0.7229, 0.6958, 0.7229, 0.6958, 0.7229, 0.745, 0.7229, 0.5795, 0.75, 0.625, 0.75, 0.625, 0.81, 0.5795, 0.81, 0.375, 0.38, 0.5795, 0.38, 0.5795, 0.44, 0.375, 0.44, 0.255, 0.625, 0.315, 0.625, 0.315, 0.75, 0.255, 0.75, 0.5795, 0.38, 0.625, 0.38, 0.625, 0.44, 0.5795, 0.44, 0.8196, 0.5271, 0.745, 0.5271, 0.745, 0.5, 0.8345, 0.5, 0.745, 0.5271, 0.6958, 0.5271, 0.685, 0.5, 0.745, 0.5, 0.625, 0.38, 0.625, 0.2905, 0.625, 0.2905, 0.625, 0.38, 0.8196, 0.5271, 0.745, 0.5271, 0.745, 0.5271, 0.8196, 0.5271, 0.625, 0.44, 0.625, 0.38, 0.625, 0.38, 0.625, 0.44, 0.8345, 0.5, 0.8196, 0.5271, 0.8196, 0.5271, 0.8345, 0.5, 0.8246, 0.7119, 0.8196, 0.7229, 0.8196, 0.625, 0.8246, 0.636, 0.8246, 0.636, 0.8246, 0.7119, 0.375, 0.0, 0.625, 0.0, 0.625, 0.25, 0.375, 0.25, 0.375, 0.25, 0.625, 0.25, 0.625, 0.5, 0.375, 0.5, 0.375, 0.5, 0.625, 0.5, 0.625, 0.75, 0.375, 0.75, 0.375, 0.75, 0.625, 0.75, 0.625, 1.0, 0.375, 1.0, 0.125, 0.5, 0.375, 0.5, 0.375, 0.75, 0.125, 0.75, 0.625, 0.5, 0.875, 0.5, 0.875, 0.75, 0.625, 0.75, 0.375, 0.0, 0.625, 0.0, 0.625, 0.25, 0.375, 0.25, 0.375, 0.25, 0.625, 0.25, 0.625, 0.5, 0.375, 0.5, 0.375, 0.5, 0.625, 0.5, 0.625, 0.75, 0.375, 0.75, 0.375, 0.75, 0.625, 0.75, 0.625, 1.0, 0.375, 1.0, 0.125, 0.5, 0.375, 0.5, 0.375, 0.75, 0.125, 0.75, 0.625, 0.5, 0.875, 0.5, 0.875, 0.75, 0.625, 0.75, 0.375, 0.0, 0.625, 0.0, 0.625, 0.25, 0.375, 0.25, 0.375, 0.25, 0.625, 0.25, 0.625, 0.5, 0.375, 0.5, 0.375, 0.5, 0.625, 0.5, 0.625, 0.75, 0.375, 0.75, 0.375, 0.75, 0.625, 0.75, 0.625, 1.0, 0.375, 1.0, 0.125, 0.5, 0.375, 0.5, 0.375, 0.75, 0.125, 0.75, 0.625, 0.5, 0.875, 0.5, 0.875, 0.75, 0.625, 0.75, 0.6958, 0.625, 0.745, 0.625, 0.7415, 0.6337, 0.6993, 0.6337, 0.745, 0.625, 0.745, 0.7229, 0.7415, 0.7142, 0.7415, 0.6337, 0.745, 0.7229, 0.6958, 0.7229, 0.6993, 0.7142, 0.7415, 0.7142, 0.6958, 0.7229, 0.6958, 0.625, 0.6993, 0.6337, 0.6993, 0.7142, 0.745, 0.625, 0.8196, 0.625, 0.816, 0.6337, 0.7486, 0.6337, 0.8196, 0.625, 0.8196, 0.7229, 0.816, 0.7142, 0.816, 0.6337, 0.8196, 0.7229, 0.745, 0.7229, 0.7486, 0.7142, 0.816, 0.7142, 0.745, 0.7229, 0.745, 0.625, 0.7486, 0.6337, 0.7486, 0.7142, 0.745, 0.5271, 0.8196, 0.5271, 0.816, 0.5358, 0.7486, 0.5358, 0.8196, 0.5271, 0.8196, 0.625, 0.816, 0.6163, 0.816, 0.5358, 0.8196, 0.625, 0.745, 0.625, 0.7486, 0.6163, 0.816, 0.6163, 0.745, 0.625, 0.745, 0.5271, 0.7486, 0.5358, 0.7486, 0.6163, 0.6958, 0.5271, 0.745, 0.5271, 0.7415, 0.5358, 0.6993, 0.5358, 0.745, 0.5271, 0.745, 0.625, 0.7415, 0.6163, 0.7415, 0.5358, 0.745, 0.625, 0.6958, 0.625, 0.6993, 0.6163, 0.7415, 0.6163, 0.6958, 0.625, 0.6958, 0.5271, 0.6993, 0.5358, 0.6993, 0.6163, 0.6993, 0.6337, 0.7415, 0.6337, 0.7415, 0.7142, 0.6993, 0.7142, 0.7486, 0.6337, 0.816, 0.6337, 0.816, 0.7142, 0.7486, 0.7142, 0.7486, 0.5358, 0.816, 0.5358, 0.816, 0.6163, 0.7486, 0.6163, 0.6993, 0.5358, 0.7415, 0.5358, 0.7415, 0.6163, 0.6993, 0.6163, 0.816, 0.6163, 0.7486, 0.6163, 0.7486, 0.6163, 0.816, 0.6163, 0.7415, 0.6163, 0.6993, 0.6163, 0.6993, 0.6163, 0.7415, 0.6163, 0.6993, 0.6337, 0.7415, 0.6337, 0.7415, 0.6337, 0.6993, 0.6337, 0.7486, 0.6337, 0.816, 0.6337, 0.816, 0.6337, 0.7486, 0.6337, 0.6993, 0.7142, 0.6993, 0.6337, 0.6993, 0.6337, 0.6993, 0.7142, 0.7486, 0.5358, 0.816, 0.5358, 0.816, 0.5358, 0.7486, 0.5358, 0.7486, 0.7142, 0.7486, 0.6337, 0.7486, 0.6337, 0.7486, 0.7142, 0.6993, 0.5358, 0.7415, 0.5358, 0.7415, 0.5358, 0.6993, 0.5358, 0.7415, 0.6337, 0.7415, 0.7142, 0.7415, 0.7142, 0.7415, 0.6337, 0.7486, 0.6163, 0.7486, 0.5358, 0.7486, 0.5358, 0.7486, 0.6163, 0.816, 0.6337, 0.816, 0.7142, 0.816, 0.7142, 0.816, 0.6337, 0.6993, 0.6163, 0.6993, 0.5358, 0.6993, 0.5358, 0.6993, 0.6163, 0.6562, 1.0, 0.6875, 1.0, 0.6875, 1.0, 0.6562, 1.0, 1.0, 0.5, 1.0, 1.0, 0.9688, 1.0, 0.9688, 0.5, 0.4062, 1.0, 0.4375, 1.0, 0.4375, 1.0, 0.4062, 1.0, 0.9688, 0.5, 0.9688, 1.0, 0.9375, 1.0, 0.9375, 0.5, 0.1562, 1.0, 0.1875, 1.0, 0.1875, 1.0, 0.1562, 1.0, 0.9375, 0.5, 0.9375, 1.0, 0.9062, 1.0, 0.9062, 0.5, 0.75, 1.0, 0.7812, 1.0, 0.7812, 1.0, 0.75, 1.0, 0.9062, 0.5, 0.9062, 1.0, 0.875, 1.0, 0.875, 0.5, 0.5, 1.0, 0.5312, 1.0, 0.5312, 1.0, 0.5, 1.0, 0.875, 0.5, 0.875, 1.0, 0.8438, 1.0, 0.8438, 0.5, 0.25, 1.0, 0.2812, 1.0, 0.2812, 1.0, 0.25, 1.0, 0.8438, 0.5, 0.8438, 1.0, 0.8125, 1.0, 0.8125, 0.5, 0.8438, 1.0, 0.875, 1.0, 0.875, 1.0, 0.8438, 1.0, 0.8125, 0.5, 0.8125, 1.0, 0.7812, 1.0, 0.7812, 0.5, 0.5938, 1.0, 0.625, 1.0, 0.625, 1.0, 0.5938, 1.0, 0.7812, 0.5, 0.7812, 1.0, 0.75, 1.0, 0.75, 0.5, 0.3438, 1.0, 0.375, 1.0, 0.375, 1.0, 0.3438, 1.0, 0.75, 0.5, 0.75, 1.0, 0.7188, 1.0, 0.7188, 0.5, 0.09375, 1.0, 0.125, 1.0, 0.125, 1.0, 0.09375, 1.0, 0.7188, 0.5, 0.7188, 1.0, 0.6875, 1.0, 0.6875, 0.5, 0.0, 1.0, 0.03125, 1.0, 0.03125, 1.0, 0.0, 1.0, 0.6875, 0.5, 0.6875, 1.0, 0.6562, 1.0, 0.6562, 0.5, 0.9375, 1.0, 0.9688, 1.0, 0.9688, 1.0, 0.9375, 1.0, 0.6562, 0.5, 0.6562, 1.0, 0.625, 1.0, 0.625, 0.5, 0.6875, 1.0, 0.7188, 1.0, 0.7188, 1.0, 0.6875, 1.0, 0.625, 0.5, 0.625, 1.0, 0.5938, 1.0, 0.5938, 0.5, 0.4375, 1.0, 0.4688, 1.0, 0.4688, 1.0, 0.4375, 1.0, 0.5938, 0.5, 0.5938, 1.0, 0.5625, 1.0, 0.5625, 0.5, 0.1875, 1.0, 0.2188, 1.0, 0.2188, 1.0, 0.1875, 1.0, 0.5625, 0.5, 0.5625, 1.0, 0.5312, 1.0, 0.5312, 0.5, 0.7812, 1.0, 0.8125, 1.0, 0.8125, 1.0, 0.7812, 1.0, 0.5312, 0.5, 0.5312, 1.0, 0.5, 1.0, 0.5, 0.5, 0.5312, 1.0, 0.5625, 1.0, 0.5625, 1.0, 0.5312, 1.0, 0.5, 0.5, 0.5, 1.0, 0.4688, 1.0, 0.4688, 0.5, 0.2812, 1.0, 0.3125, 1.0, 0.3125, 1.0, 0.2812, 1.0, 0.4688, 0.5, 0.4688, 1.0, 0.4375, 1.0, 0.4375, 0.5, 0.03125, 1.0, 0.0625, 1.0, 0.0625, 1.0, 0.03125, 1.0, 0.4375, 0.5, 0.4375, 1.0, 0.4062, 1.0, 0.4062, 0.5, 0.875, 1.0, 0.9062, 1.0, 0.9062, 1.0, 0.875, 1.0, 0.4062, 0.5, 0.4062, 1.0, 0.375, 1.0, 0.375, 0.5, 0.5543, 0.5, 0.375, 0.5, 0.375, 0.5, 0.5543, 0.5, 0.625, 1.0, 0.6562, 1.0, 0.6562, 1.0, 0.625, 1.0, 0.375, 0.5, 0.375, 1.0, 0.3438, 1.0, 0.3438, 0.5, 0.625, 0.5, 0.625, 0.25, 0.625, 0.25, 0.625, 0.5, 0.375, 1.0, 0.4062, 1.0, 0.4062, 1.0, 0.375, 1.0, 0.3438, 0.5, 0.3438, 1.0, 0.3125, 1.0, 0.3125, 0.5, 0.125, 0.75, 0.3043, 0.75, 0.3043, 0.75, 0.125, 0.75, 0.125, 1.0, 0.1562, 1.0, 0.1562, 1.0, 0.125, 1.0, 0.3125, 0.5, 0.3125, 1.0, 0.2812, 1.0, 0.2812, 0.5, 0.7188, 1.0, 0.75, 1.0, 0.75, 1.0, 0.7188, 1.0, 0.2812, 0.5, 0.2812, 1.0, 0.25, 1.0, 0.25, 0.5, 0.375, 0.5, 0.5543, 0.5, 0.5543, 0.75, 0.375, 0.75, 0.4688, 1.0, 0.5, 1.0, 0.5, 1.0, 0.4688, 1.0, 0.25, 0.5, 0.25, 1.0, 0.2188, 1.0, 0.2188, 0.5, 0.375, 0.25, 0.625, 0.25, 0.625, 0.5, 0.375, 0.5, 0.2188, 1.0, 0.25, 1.0, 0.25, 1.0, 0.2188, 1.0, 0.2188, 0.5, 0.2188, 1.0, 0.1875, 1.0, 0.1875, 0.5, 0.125, 0.5, 0.3043, 0.5, 0.3043, 0.75, 0.125, 0.75, 0.9688, 1.0, 1.0, 1.0, 1.0, 1.0, 0.9688, 1.0, 0.1875, 0.5, 0.1875, 1.0, 0.1562, 1.0, 0.1562, 0.5, 0.375, 0.75, 0.5543, 0.75, 0.5543, 1.0, 0.375, 1.0, 0.8125, 1.0, 0.8438, 1.0, 0.8438, 1.0, 0.8125, 1.0, 0.1562, 0.5, 0.1562, 1.0, 0.125, 1.0, 0.125, 0.5, 0.375, 0.07069, 0.375, 0.1793, 0.375, 0.1793, 0.375, 0.07069, 0.5625, 1.0, 0.5938, 1.0, 0.5938, 1.0, 0.5625, 1.0, 0.125, 0.5, 0.125, 1.0, 0.09375, 1.0, 0.09375, 0.5, 0.375, 0.07069, 0.5543, 0.07069, 0.5543, 0.1793, 0.375, 0.1793, 0.3125, 1.0, 0.3438, 1.0, 0.3438, 1.0, 0.3125, 1.0, 0.09375, 0.5, 0.09375, 1.0, 0.0625, 1.0, 0.0625, 0.5, 0.0625, 1.0, 0.09375, 1.0, 0.09375, 1.0, 0.0625, 1.0, 0.2968, 0.4854, 0.25, 0.49, 0.2032, 0.4854, 0.1582, 0.4717, 0.1167, 0.4496, 0.08029, 0.4197, 0.05045, 0.3833, 0.02827, 0.3418, 0.01461, 0.2968, 0.01, 0.25, 0.01461, 0.2032, 0.02827, 0.1582, 0.05045, 0.1167, 0.08029, 0.08029, 0.1167, 0.05045, 0.1582, 0.02827, 0.2032, 0.01461, 0.25, 0.01, 0.2968, 0.01461, 0.3418, 0.02827, 0.3833, 0.05045, 0.4197, 0.08029, 0.4496, 0.1167, 0.4717, 0.1582, 0.4854, 0.2032, 0.49, 0.25, 0.4854, 0.2968, 0.4717, 0.3418, 0.4496, 0.3833, 0.4197, 0.4197, 0.3833, 0.4496, 0.3418, 0.4717, 0.0625, 0.5, 0.0625, 1.0, 0.03125, 1.0, 0.03125, 0.5, 0.9062, 1.0, 0.9375, 1.0, 0.9375, 1.0, 0.9062, 1.0, 0.03125, 0.5, 0.03125, 1.0, 0.0, 1.0, 0.0, 0.5, 0.75, 0.49, 0.7968, 0.4854, 0.8418, 0.4717, 0.8833, 0.4496, 0.9197, 0.4197, 0.9496, 0.3833, 0.9717, 0.3418, 0.9854, 0.2968, 0.99, 0.25, 0.9854, 0.2032, 0.9717, 0.1582, 0.9496, 0.1167, 0.9197, 0.08029, 0.8833, 0.05045, 0.8418, 0.02827, 0.7968, 0.01461, 0.75, 0.01, 0.7032, 0.01461, 0.6582, 0.02827, 0.6167, 0.05045, 0.5803, 0.08029, 0.5504, 0.1167, 0.5283, 0.1582, 0.5146, 0.2032, 0.51, 0.25, 0.5146, 0.2968, 0.5283, 0.3418, 0.5504, 0.3833, 0.5803, 0.4197, 0.6167, 0.4496, 0.6582, 0.4717, 0.7032, 0.4854, 0.5543, 0.1793, 0.5543, 0.07069, 0.625, 6.593e-07, 0.625, 0.25, 0.5543, 0.07069, 0.375, 0.07069, 0.375, 0.0, 0.625, 0.0, 0.375, 0.1793, 0.5543, 0.1793, 0.625, 0.25, 0.375, 0.25, 0.375, 0.07069, 0.375, 0.1793, 0.375, 0.25, 0.375, 0.0, 0.375, 0.07069, 0.375, 0.07069, 0.375, 0.0, 0.375, 0.0, 0.375, 0.1793, 0.375, 0.1793, 0.375, 0.25, 0.375, 0.25, 0.625, 0.5, 0.8043, 0.5, 0.8043, 0.75, 0.625, 0.75, 0.8246, 0.636, 0.8484, 0.636, 0.8422, 0.6446, 0.8307, 0.6446, 0.8484, 0.636, 0.8484, 0.7119, 0.8422, 0.7033, 0.8422, 0.6446, 0.8484, 0.7119, 0.8246, 0.7119, 0.8307, 0.7033, 0.8422, 0.7033, 0.8246, 0.7119, 0.8246, 0.636, 0.8307, 0.6446, 0.8307, 0.7033, 0.8307, 0.6446, 0.8422, 0.6446, 0.8422, 0.7033, 0.8307, 0.7033, 0.8422, 0.7033, 0.8307, 0.7033, 0.8307, 0.7033, 0.8422, 0.7033, 0.8307, 0.7033, 0.8307, 0.6446, 0.8307, 0.6446, 0.8307, 0.7033, 0.8422, 0.6446, 0.8422, 0.7033, 0.8422, 0.7033, 0.8422, 0.6446])
me_cube_002.update()
me_cube_003 = bpy.data.meshes.new('Cube.003')
me_cube_003.from_pydata([(-1.5, -1.5, 0.0), (-1.5, -1.5, 3.0), (-1.5, 1.5, 0.0), (-1.5, 1.5, 3.0), (1.5, -1.5, 0.0), (1.5, -1.5, 3.0), (1.5, 1.5, 0.0), (1.5, 1.5, 3.0), (-1.5, -1.5, 1.1), (-1.5, 1.5, 1.1), (1.5, 1.5, 1.1), (1.5, -1.5, 1.1), (-1.5, -1.5, 2.6), (-1.5, 1.5, 2.6), (1.5, 1.5, 2.6), (1.5, -1.5, 2.6), (-1.3, 1.5, 0.0), (-1.3, 1.5, 3.2), (-1.3, -1.5, 0.0), (-1.3, -1.5, 3.2), (-1.3, -1.5, 1.1), (-1.3, 1.5, 1.1), (-1.3, -1.5, 2.6), (-1.3, 1.5, 2.6), (1.3, 1.5, 3.2), (1.3, -1.5, 0.0), (1.3, 1.5, 1.1), (1.3, 1.5, 2.6), (1.3, 1.5, 0.0), (1.3, -1.5, 3.2), (1.3, -1.5, 1.1), (1.3, -1.5, 2.6), (-1.5, 0.0, 0.0), (-1.5, 0.0, 3.0), (1.5, 0.0, 0.0), (1.5, 0.0, 3.0), (1.5, 0.0, 1.1), (-1.5, 0.0, 1.1), (1.5, 0.0, 2.6), (-1.5, 0.0, 2.6), (-1.3, 0.0, 3.2), (1.3, 0.0, 3.2), (-1.5, -1.0, 0.0), (1.5, -1.0, 3.0), (1.5, -1.0, 1.1), (1.5, -1.0, 2.6), (-1.3, -1.0, 3.2), (-1.5, -1.0, 3.0), (1.3, -1.0, 3.2), (1.5, -1.0, 0.0), (-1.5, -1.0, 1.1), (-1.5, -1.0, 2.6), (-1.5, 1.5, 0.1), (1.5, 1.5, 0.1), (1.5, -1.5, 0.1), (-1.5, -1.5, 0.1), (-1.3, 1.5, 0.1), (-1.3, -1.5, 0.1), (1.3, -1.5, 0.1), (1.3, 1.5, 0.1), (-1.5, 0.0, 0.1), (1.5, 0.0, 0.1), (-1.5, -1.0, 0.1), (1.5, -1.0, 0.1), (0.5, -1.5, 3.2), (0.5, -1.5, 1.1), (0.5, -1.5, 2.6), (0.5, 1.5, 3.2), (0.5, -1.5, 0.0), (0.5, 1.5, 2.6), (0.5, 0.0, 3.2), (0.5, -1.0, 3.2), (0.5, -1.5, 0.1), (-0.5, -1.5, 3.2), (-0.5, -1.5, 1.1), (-0.5, -1.5, 2.6), (-0.5, -1.5, 0.1), (-0.5, 1.5, 3.2), (-0.5, -1.5, 0.0), (-0.5, 1.5, 2.6), (-0.5, 0.0, 3.2), (-0.5, -1.0, 3.2), (-1.5, 1.3, 3.0), (1.5, 1.3, 0.0), (-1.5, 1.3, 1.1), (-1.5, 1.3, 2.6), (-1.5, 1.3, 0.0), (1.5, 1.3, 3.0), (1.5, 1.3, 1.1), (1.5, 1.3, 2.6), (-1.3, 1.3, 3.2), (1.3, 1.3, 3.2), (1.5, 1.3, 0.1), (-1.5, 1.3, 0.1), (0.5, 1.3, 3.2), (-0.5, 1.3, 3.2)], [], [(85, 82, 3, 13), (27, 24, 7, 14), (45, 43, 5, 15), (22, 19, 1, 12), (87, 91, 41, 35), (46, 47, 1, 19), (57, 20, 8, 55), (63, 44, 11, 54), (59, 26, 10, 53), (93, 84, 9, 52), (20, 22, 12, 8), (44, 45, 15, 11), (26, 27, 14, 10), (84, 85, 13, 9), (9, 13, 23, 21), (74, 75, 22, 20), (52, 9, 21, 56), (76, 74, 20, 57), (81, 46, 19, 73), (95, 90, 40, 80), (75, 73, 19, 22), (13, 3, 17, 23), (15, 5, 29, 31), (43, 48, 29, 5), (54, 11, 30, 58), (11, 15, 31, 30), (88, 89, 38, 36), (56, 21, 26, 59), (50, 51, 39, 37), (69, 67, 24, 27), (62, 50, 37, 60), (92, 88, 36, 61), (90, 82, 33, 40), (89, 87, 35, 38), (51, 47, 33, 39), (12, 1, 47, 51), (55, 8, 50, 62), (8, 12, 51, 50), (35, 41, 48, 43), (80, 40, 46, 81), (40, 33, 47, 46), (38, 35, 43, 45), (34, 61, 63, 49), (0, 55, 62, 42), (83, 92, 61, 34), (42, 62, 60, 32), (16, 56, 59, 28), (4, 54, 58, 25), (78, 76, 57, 18), (2, 52, 56, 16), (86, 93, 52, 2), (28, 59, 53, 6), (49, 63, 54, 4), (18, 57, 55, 0), (25, 58, 72, 68), (41, 70, 71, 48), (79, 77, 67, 69), (31, 29, 64, 66), (91, 94, 70, 41), (48, 71, 64, 29), (58, 30, 65, 72), (30, 31, 66, 65), (23, 17, 77, 79), (68, 72, 76, 78), (70, 80, 81, 71), (66, 64, 73, 75), (94, 95, 80, 70), (71, 81, 73, 64), (67, 77, 95, 94), (24, 67, 94, 91), (32, 60, 93, 86), (6, 53, 92, 83), (14, 7, 87, 89), (17, 3, 82, 90), (53, 10, 88, 92), (10, 14, 89, 88), (77, 17, 90, 95), (60, 37, 84, 93), (7, 24, 91, 87), (39, 33, 82, 85)])
me_cube_003.polygons.foreach_set('use_smooth', [True] * 80)
_uv = me_cube_003.uv_layers.new(name='UVMap')
_uv.uv.foreach_set('vector', [0.5917, 0.1875, 0.625, 0.1875, 0.625, 0.25, 0.5917, 0.25, 0.5917, 0.4833, 0.625, 0.4833, 0.625, 0.5, 0.5917, 0.5, 0.5917, 0.625, 0.625, 0.625, 0.625, 0.75, 0.5917, 0.75, 0.5917, 0.9833, 0.625, 0.9833, 0.625, 1.0, 0.5917, 1.0, 0.625, 0.5625, 0.6417, 0.5625, 0.6417, 0.625, 0.625, 0.625, 0.8583, 0.625, 0.875, 0.625, 0.875, 0.75, 0.8583, 0.75, 0.3833, 0.9833, 0.4667, 0.9833, 0.4667, 1.0, 0.3833, 1.0, 0.3833, 0.625, 0.4667, 0.625, 0.4667, 0.75, 0.3833, 0.75, 0.3833, 0.4833, 0.4667, 0.4833, 0.4667, 0.5, 0.3833, 0.5, 0.3833, 0.1875, 0.4667, 0.1875, 0.4667, 0.25, 0.3833, 0.25, 0.4667, 0.9833, 0.5917, 0.9833, 0.5917, 1.0, 0.4667, 1.0, 0.4667, 0.625, 0.5917, 0.625, 0.5917, 0.75, 0.4667, 0.75, 0.4667, 0.4833, 0.5917, 0.4833, 0.5917, 0.5, 0.4667, 0.5, 0.4667, 0.1875, 0.5917, 0.1875, 0.5917, 0.25, 0.4667, 0.25, 0.4667, 0.25, 0.5917, 0.25, 0.5917, 0.2667, 0.4667, 0.2667, 0.4667, 0.9167, 0.5917, 0.9167, 0.5917, 0.9833, 0.4667, 0.9833, 0.3833, 0.25, 0.4667, 0.25, 0.4667, 0.2667, 0.3833, 0.2667, 0.3833, 0.9167, 0.4667, 0.9167, 0.4667, 0.9833, 0.3833, 0.9833, 0.7917, 0.625, 0.8583, 0.625, 0.8583, 0.75, 0.7917, 0.75, 0.7917, 0.5625, 0.8583, 0.5625, 0.8583, 0.625, 0.7917, 0.625, 0.5917, 0.9167, 0.625, 0.9167, 0.625, 0.9833, 0.5917, 0.9833, 0.5917, 0.25, 0.625, 0.25, 0.625, 0.2667, 0.5917, 0.2667, 0.5917, 0.75, 0.625, 0.75, 0.625, 0.7667, 0.5917, 0.7667, 0.625, 0.625, 0.6417, 0.625, 0.6417, 0.75, 0.625, 0.75, 0.3833, 0.75, 0.4667, 0.75, 0.4667, 0.7667, 0.3833, 0.7667, 0.4667, 0.75, 0.5917, 0.75, 0.5917, 0.7667, 0.4667, 0.7667, 0.4667, 0.5625, 0.5917, 0.5625, 0.5917, 0.625, 0.4667, 0.625, 0.3833, 0.2667, 0.4667, 0.2667, 0.4667, 0.4833, 0.3833, 0.4833, 0.4667, 0.125, 0.5917, 0.125, 0.5917, 0.125, 0.4667, 0.125, 0.5917, 0.4167, 0.625, 0.4167, 0.625, 0.4833, 0.5917, 0.4833, 0.3833, 0.125, 0.4667, 0.125, 0.4667, 0.125, 0.3833, 0.125, 0.3833, 0.5625, 0.4667, 0.5625, 0.4667, 0.625, 0.3833, 0.625, 0.8583, 0.5625, 0.875, 0.5625, 0.875, 0.625, 0.8583, 0.625, 0.5917, 0.5625, 0.625, 0.5625, 0.625, 0.625, 0.5917, 0.625, 0.5917, 0.125, 0.625, 0.125, 0.625, 0.125, 0.5917, 0.125, 0.5917, 0.0, 0.625, 0.0, 0.625, 0.125, 0.5917, 0.125, 0.3833, 0.0, 0.4667, 0.0, 0.4667, 0.125, 0.3833, 0.125, 0.4667, 0.0, 0.5917, 0.0, 0.5917, 0.125, 0.4667, 0.125, 0.625, 0.625, 0.6417, 0.625, 0.6417, 0.625, 0.625, 0.625, 0.7917, 0.625, 0.8583, 0.625, 0.8583, 0.625, 0.7917, 0.625, 0.8583, 0.625, 0.875, 0.625, 0.875, 0.625, 0.8583, 0.625, 0.5917, 0.625, 0.625, 0.625, 0.625, 0.625, 0.5917, 0.625, 0.375, 0.625, 0.3833, 0.625, 0.3833, 0.625, 0.375, 0.625, 0.375, 0.0, 0.3833, 0.0, 0.3833, 0.125, 0.375, 0.125, 0.375, 0.5625, 0.3833, 0.5625, 0.3833, 0.625, 0.375, 0.625, 0.375, 0.125, 0.3833, 0.125, 0.3833, 0.125, 0.375, 0.125, 0.375, 0.2667, 0.3833, 0.2667, 0.3833, 0.4833, 0.375, 0.4833, 0.375, 0.75, 0.3833, 0.75, 0.3833, 0.7667, 0.375, 0.7667, 0.375, 0.9167, 0.3833, 0.9167, 0.3833, 0.9833, 0.375, 0.9833, 0.375, 0.25, 0.3833, 0.25, 0.3833, 0.2667, 0.375, 0.2667, 0.375, 0.1875, 0.3833, 0.1875, 0.3833, 0.25, 0.375, 0.25, 0.375, 0.4833, 0.3833, 0.4833, 0.3833, 0.5, 0.375, 0.5, 0.375, 0.625, 0.3833, 0.625, 0.3833, 0.75, 0.375, 0.75, 0.375, 0.9833, 0.3833, 0.9833, 0.3833, 1.0, 0.375, 1.0, 0.375, 0.7667, 0.3833, 0.7667, 0.3833, 0.8333, 0.375, 0.8333, 0.6417, 0.625, 0.7083, 0.625, 0.7083, 0.625, 0.6417, 0.625, 0.5917, 0.3333, 0.625, 0.3333, 0.625, 0.4167, 0.5917, 0.4167, 0.5917, 0.7667, 0.625, 0.7667, 0.625, 0.8333, 0.5917, 0.8333, 0.6417, 0.5625, 0.7083, 0.5625, 0.7083, 0.625, 0.6417, 0.625, 0.6417, 0.625, 0.7083, 0.625, 0.7083, 0.75, 0.6417, 0.75, 0.3833, 0.7667, 0.4667, 0.7667, 0.4667, 0.8333, 0.3833, 0.8333, 0.4667, 0.7667, 0.5917, 0.7667, 0.5917, 0.8333, 0.4667, 0.8333, 0.5917, 0.2667, 0.625, 0.2667, 0.625, 0.3333, 0.5917, 0.3333, 0.375, 0.8333, 0.3833, 0.8333, 0.3833, 0.9167, 0.375, 0.9167, 0.7083, 0.625, 0.7917, 0.625, 0.7917, 0.625, 0.7083, 0.625, 0.5917, 0.8333, 0.625, 0.8333, 0.625, 0.9167, 0.5917, 0.9167, 0.7083, 0.5625, 0.7917, 0.5625, 0.7917, 0.625, 0.7083, 0.625, 0.7083, 0.625, 0.7917, 0.625, 0.7917, 0.75, 0.7083, 0.75, 0.7083, 0.5, 0.7917, 0.5, 0.7917, 0.5625, 0.7083, 0.5625, 0.6417, 0.5, 0.7083, 0.5, 0.7083, 0.5625, 0.6417, 0.5625, 0.375, 0.125, 0.3833, 0.125, 0.3833, 0.1875, 0.375, 0.1875, 0.375, 0.5, 0.3833, 0.5, 0.3833, 0.5625, 0.375, 0.5625, 0.5917, 0.5, 0.625, 0.5, 0.625, 0.5625, 0.5917, 0.5625, 0.8583, 0.5, 0.875, 0.5, 0.875, 0.5625, 0.8583, 0.5625, 0.3833, 0.5, 0.4667, 0.5, 0.4667, 0.5625, 0.3833, 0.5625, 0.4667, 0.5, 0.5917, 0.5, 0.5917, 0.5625, 0.4667, 0.5625, 0.7917, 0.5, 0.8583, 0.5, 0.8583, 0.5625, 0.7917, 0.5625, 0.3833, 0.125, 0.4667, 0.125, 0.4667, 0.1875, 0.3833, 0.1875, 0.625, 0.5, 0.6417, 0.5, 0.6417, 0.5625, 0.625, 0.5625, 0.5917, 0.125, 0.625, 0.125, 0.625, 0.1875, 0.5917, 0.1875])
me_cube_003.update()
me_plane_001 = bpy.data.meshes.new('Plane.001')
me_plane_001.from_pydata([(-0.4, -0.225, 0.0), (0.4, -0.225, 0.0), (-0.4, 0.225, 0.0), (0.4, 0.225, 0.0), (-0.35, -0.175, 0.0), (0.35, -0.175, 0.0), (0.35, 0.175, 0.0), (-0.35, 0.175, 0.0), (-0.4, -0.225, 0.03634), (0.4, -0.225, 0.03634), (-0.4, 0.225, 0.08366), (0.4, 0.225, 0.08366), (-0.405, -0.23, -0.005), (0.405, -0.23, -0.005), (-0.405, 0.23, -0.005), (0.405, 0.23, -0.005), (-0.35, -0.175, -0.03), (0.35, -0.175, -0.03), (0.35, 0.175, -0.03), (-0.35, 0.175, -0.03), (-0.4052, -0.2298, 0.03634), (0.4052, -0.2298, 0.03634), (-0.4048, 0.2302, 0.08366), (0.4048, 0.2302, 0.08366), (-0.35, 0.175, -0.01), (-0.35, -0.175, -0.01), (0.35, -0.175, -0.01), (0.35, 0.175, -0.01)], [], [(7, 4, 25, 24), (0, 1, 5, 4), (1, 3, 6, 5), (3, 2, 7, 6), (2, 0, 4, 7), (2, 3, 11, 10), (3, 1, 9, 11), (1, 0, 8, 9), (0, 2, 10, 8), (16, 19, 18, 17), (12, 16, 17, 13), (13, 17, 18, 15), (15, 18, 19, 14), (14, 19, 16, 12), (14, 22, 23, 15), (15, 23, 21, 13), (13, 21, 20, 12), (12, 20, 22, 14), (9, 8, 20, 21), (11, 9, 21, 23), (10, 11, 23, 22), (8, 10, 22, 20), (25, 26, 27, 24), (6, 7, 24, 27), (4, 5, 26, 25), (5, 6, 27, 26)])
_uv = me_plane_001.uv_layers.new(name='UVMap')
_uv.uv.foreach_set('vector', [0.0625, 0.8889, 0.0625, 0.1111, 0.0625, 0.1111, 0.0625, 0.8889, 0.0, 0.0, 1.0, 0.0, 0.9375, 0.1111, 0.0625, 0.1111, 1.0, 0.0, 1.0, 1.0, 0.9375, 0.8889, 0.9375, 0.1111, 1.0, 1.0, 0.0, 1.0, 0.0625, 0.8889, 0.9375, 0.8889, 0.0, 1.0, 0.0, 0.0, 0.0625, 0.1111, 0.0625, 0.8889, 0.0, 1.0, 1.0, 1.0, 1.0, 1.0, 0.0, 1.0, 1.0, 1.0, 1.0, 0.0, 1.0, 0.0, 1.0, 1.0, 1.0, 0.0, 0.0, 0.0, 0.0, 0.0, 1.0, 0.0, 0.0, 0.0, 0.0, 1.0, 0.0, 1.0, 0.0, 0.0, 0.0625, 0.1111, 0.0625, 0.8889, 0.9375, 0.8889, 0.9375, 0.1111, 0.0, 0.0, 0.0625, 0.1111, 0.9375, 0.1111, 1.0, 0.0, 1.0, 0.0, 0.9375, 0.1111, 0.9375, 0.8889, 1.0, 1.0, 1.0, 1.0, 0.9375, 0.8889, 0.0625, 0.8889, 0.0, 1.0, 0.0, 1.0, 0.0625, 0.8889, 0.0625, 0.1111, 0.0, 0.0, 0.0, 1.0, 0.0, 1.0, 1.0, 1.0, 1.0, 1.0, 1.0, 1.0, 1.0, 1.0, 1.0, 0.0, 1.0, 0.0, 1.0, 0.0, 1.0, 0.0, 0.0, 0.0, 0.0, 0.0, 0.0, 0.0, 0.0, 0.0, 0.0, 1.0, 0.0, 1.0, 1.0, 0.0, 0.0, 0.0, 0.0, 0.0, 1.0, 0.0, 1.0, 1.0, 1.0, 0.0, 1.0, 0.0, 1.0, 1.0, 0.0, 1.0, 1.0, 1.0, 1.0, 1.0, 0.0, 1.0, 0.0, 0.0, 0.0, 1.0, 0.0, 1.0, 0.0, 0.0, 0.0625, 0.1111, 0.9375, 0.1111, 0.9375, 0.8889, 0.0625, 0.8889, 0.9375, 0.8889, 0.0625, 0.8889, 0.0625, 0.8889, 0.9375, 0.8889, 0.0625, 0.1111, 0.9375, 0.1111, 0.9375, 0.1111, 0.0625, 0.1111, 0.9375, 0.1111, 0.9375, 0.8889, 0.9375, 0.8889, 0.9375, 0.1111])
me_plane_001.update()
me_plane_002 = bpy.data.meshes.new('Plane.002')
me_plane_002.from_pydata([(-0.4, -0.225, 0.0), (0.4, -0.225, 0.0), (-0.4, 0.225, 0.0), (0.4, 0.225, 0.0), (-0.35, -0.175, 0.0), (0.35, -0.175, 0.0), (0.35, 0.175, 0.0), (-0.35, 0.175, 0.0), (-0.4, -0.225, 0.03634), (0.4, -0.225, 0.03634), (-0.4, 0.225, 0.08366), (0.4, 0.225, 0.08366), (-0.405, -0.23, -0.005), (0.405, -0.23, -0.005), (-0.405, 0.23, -0.005), (0.405, 0.23, -0.005), (-0.35, -0.175, -0.03), (0.35, -0.175, -0.03), (0.35, 0.175, -0.03), (-0.35, 0.175, -0.03), (-0.4052, -0.2298, 0.03634), (0.4052, -0.2298, 0.03634), (-0.4048, 0.2302, 0.08366), (0.4048, 0.2302, 0.08366), (-0.35, 0.175, -0.01), (-0.35, -0.175, -0.01), (0.35, -0.175, -0.01), (0.35, 0.175, -0.01)], [], [(7, 4, 25, 24), (0, 1, 5, 4), (1, 3, 6, 5), (3, 2, 7, 6), (2, 0, 4, 7), (2, 3, 11, 10), (3, 1, 9, 11), (1, 0, 8, 9), (0, 2, 10, 8), (16, 19, 18, 17), (12, 16, 17, 13), (13, 17, 18, 15), (15, 18, 19, 14), (14, 19, 16, 12), (14, 22, 23, 15), (15, 23, 21, 13), (13, 21, 20, 12), (12, 20, 22, 14), (9, 8, 20, 21), (11, 9, 21, 23), (10, 11, 23, 22), (8, 10, 22, 20), (25, 26, 27, 24), (6, 7, 24, 27), (4, 5, 26, 25), (5, 6, 27, 26)])
_uv = me_plane_002.uv_layers.new(name='UVMap')
_uv.uv.foreach_set('vector', [0.0625, 0.8889, 0.0625, 0.1111, 0.0625, 0.1111, 0.0625, 0.8889, 0.0, 0.0, 1.0, 0.0, 0.9375, 0.1111, 0.0625, 0.1111, 1.0, 0.0, 1.0, 1.0, 0.9375, 0.8889, 0.9375, 0.1111, 1.0, 1.0, 0.0, 1.0, 0.0625, 0.8889, 0.9375, 0.8889, 0.0, 1.0, 0.0, 0.0, 0.0625, 0.1111, 0.0625, 0.8889, 0.0, 1.0, 1.0, 1.0, 1.0, 1.0, 0.0, 1.0, 1.0, 1.0, 1.0, 0.0, 1.0, 0.0, 1.0, 1.0, 1.0, 0.0, 0.0, 0.0, 0.0, 0.0, 1.0, 0.0, 0.0, 0.0, 0.0, 1.0, 0.0, 1.0, 0.0, 0.0, 0.0625, 0.1111, 0.0625, 0.8889, 0.9375, 0.8889, 0.9375, 0.1111, 0.0, 0.0, 0.0625, 0.1111, 0.9375, 0.1111, 1.0, 0.0, 1.0, 0.0, 0.9375, 0.1111, 0.9375, 0.8889, 1.0, 1.0, 1.0, 1.0, 0.9375, 0.8889, 0.0625, 0.8889, 0.0, 1.0, 0.0, 1.0, 0.0625, 0.8889, 0.0625, 0.1111, 0.0, 0.0, 0.0, 1.0, 0.0, 1.0, 1.0, 1.0, 1.0, 1.0, 1.0, 1.0, 1.0, 1.0, 1.0, 0.0, 1.0, 0.0, 1.0, 0.0, 1.0, 0.0, 0.0, 0.0, 0.0, 0.0, 0.0, 0.0, 0.0, 0.0, 0.0, 1.0, 0.0, 1.0, 1.0, 0.0, 0.0, 0.0, 0.0, 0.0, 1.0, 0.0, 1.0, 1.0, 1.0, 0.0, 1.0, 0.0, 1.0, 1.0, 0.0, 1.0, 1.0, 1.0, 1.0, 1.0, 0.0, 1.0, 0.0, 0.0, 0.0, 1.0, 0.0, 1.0, 0.0, 0.0, 0.0625, 0.1111, 0.9375, 0.1111, 0.9375, 0.8889, 0.0625, 0.8889, 0.9375, 0.8889, 0.0625, 0.8889, 0.0625, 0.8889, 0.9375, 0.8889, 0.0625, 0.1111, 0.9375, 0.1111, 0.9375, 0.1111, 0.0625, 0.1111, 0.9375, 0.1111, 0.9375, 0.8889, 0.9375, 0.8889, 0.9375, 0.1111])
me_plane_002.update()
me_plane = bpy.data.meshes.new('Plane')
me_plane.from_pydata([(-1.0, -1.0, 0.0), (1.0, -1.0, 0.0), (-1.0, 1.0, 0.0), (1.0, 1.0, 0.0)], [], [(0, 1, 3, 2)])
_uv = me_plane.uv_layers.new(name='UVMap')
_uv.uv.foreach_set('vector', [0.0, 0.0, 1.0, 0.0, 1.0, 1.0, 0.0, 1.0])
me_plane.update()
me_cube_013 = bpy.data.meshes.new('Cube.013')
me_cube_013.from_pydata([(1.5, 0.0, 1.1), (1.5, 0.0, 2.6), (1.5, -1.0, 1.1), (1.5, -1.0, 2.6), (1.5, 0.0, 0.1), (1.5, -1.0, 0.1), (1.5, -0.1754, 2.417), (1.5, -0.1754, 1.525), (1.5, -0.8246, 1.525), (1.5, -0.8246, 2.417)], [], [(4, 5, 2, 0), (1, 0, 7, 6), (0, 2, 8, 7), (2, 3, 9, 8), (3, 1, 6, 9)])
_uv = me_cube_013.uv_layers.new(name='UVMap')
_uv.uv.foreach_set('vector', [0.0, 0.0, 0.0, 0.0, 0.0, 0.0, 0.0, 0.0, 0.0, 0.0, 0.0, 0.0, 0.0, 0.0, 0.0, 0.0, 0.0, 0.0, 0.0, 0.0, 0.0, 0.0, 0.0, 0.0, 0.0, 0.0, 0.0, 0.0, 0.0, 0.0, 0.0, 0.0, 0.0, 0.0, 0.0, 0.0, 0.0, 0.0, 0.0, 0.0])
me_cube_013.update()

# ---- curves / text
cu_b_ziercurve = bpy.data.curves.new('BézierCurve', 'CURVE')
cu_b_ziercurve.dimensions = '3D'
_sp = cu_b_ziercurve.splines.new('BEZIER'); _sp.bezier_points.add(1)
_sp.bezier_points.foreach_set('co', [6.513e-06, 200.0, 0.0, -2.229e-06, 0.0, 0.0])
_sp.bezier_points.foreach_set('handle_left', [-25.0, 250.0, 0.0, 2.142e-06, 100.0, 0.0])
_sp.bezier_points.foreach_set('handle_right', [25.0, 150.0, 0.0, -6.6e-06, -100.0, 0.0])
for _p, _l, _r in zip(_sp.bezier_points, ['ALIGNED', 'ALIGNED'], ['ALIGNED', 'ALIGNED']): _p.handle_left_type = _l; _p.handle_right_type = _r
_sp.bezier_points.foreach_set('radius', [1.414, 1.414])
_sp.bezier_points.foreach_set('tilt', [1.571, 1.571])
_sp.order_u = 0
_sp.order_v = 0
_sp.resolution_u = 32
cu_b_ziercurve.use_path = True
cu_b_ziercurve.bevel_resolution = 8
cu_b_ziercurve.bevel_depth = 4.0
cu_b_ziercurve.resolution_u = 32
cu_b_ziercurve.fill_mode = 'HALF'
cu_b_ziercurve_001 = bpy.data.curves.new('BézierCurve.001', 'CURVE')
cu_b_ziercurve_001.dimensions = '3D'
_sp = cu_b_ziercurve_001.splines.new('BEZIER'); _sp.bezier_points.add(1)
_sp.bezier_points.foreach_set('co', [6.513e-06, 200.0, 0.0, -2.229e-06, 0.0, 0.0])
_sp.bezier_points.foreach_set('handle_left', [-25.0, 250.0, 0.0, 2.142e-06, 100.0, 0.0])
_sp.bezier_points.foreach_set('handle_right', [25.0, 150.0, 0.0, -6.6e-06, -100.0, 0.0])
for _p, _l, _r in zip(_sp.bezier_points, ['ALIGNED', 'ALIGNED'], ['ALIGNED', 'ALIGNED']): _p.handle_left_type = _l; _p.handle_right_type = _r
_sp.bezier_points.foreach_set('radius', [1.414, 1.414])
_sp.order_u = 0
_sp.order_v = 0
_sp.resolution_u = 32
cu_b_ziercurve_001.use_path = True
cu_b_ziercurve_001.bevel_resolution = 0
cu_b_ziercurve_001.offset = -1.0
cu_b_ziercurve_001.extrude = 0.05
cu_b_ziercurve_001.bevel_depth = 0.14
cu_b_ziercurve_001.resolution_u = 32
cu_b_ziercurve_001.fill_mode = 'FULL'
cu_b_ziercurve_001.use_fill_caps = True
cu_b_ziercurve_002 = bpy.data.curves.new('BézierCurve.002', 'CURVE')
cu_b_ziercurve_002.dimensions = '3D'
_sp = cu_b_ziercurve_002.splines.new('BEZIER'); _sp.bezier_points.add(1)
_sp.bezier_points.foreach_set('co', [6.513e-06, 200.0, 0.0, -2.229e-06, 0.0, 0.0])
_sp.bezier_points.foreach_set('handle_left', [-25.0, 250.0, 0.0, 2.142e-06, 100.0, 0.0])
_sp.bezier_points.foreach_set('handle_right', [25.0, 150.0, 0.0, -6.6e-06, -100.0, 0.0])
for _p, _l, _r in zip(_sp.bezier_points, ['ALIGNED', 'ALIGNED'], ['ALIGNED', 'ALIGNED']): _p.handle_left_type = _l; _p.handle_right_type = _r
_sp.bezier_points.foreach_set('radius', [1.414, 1.414])
_sp.order_u = 0
_sp.order_v = 0
_sp.resolution_u = 32
cu_b_ziercurve_002.use_path = True
cu_b_ziercurve_002.bevel_resolution = 0
cu_b_ziercurve_002.offset = -2.0
cu_b_ziercurve_002.extrude = 0.05
cu_b_ziercurve_002.bevel_depth = 0.14
cu_b_ziercurve_002.resolution_u = 32
cu_b_ziercurve_002.fill_mode = 'FULL'
cu_b_ziercurve_002.use_fill_caps = True
cu_b_ziercurve_003 = bpy.data.curves.new('BézierCurve.003', 'CURVE')
cu_b_ziercurve_003.dimensions = '3D'
_sp = cu_b_ziercurve_003.splines.new('BEZIER'); _sp.bezier_points.add(1)
_sp.bezier_points.foreach_set('co', [6.513e-06, 200.0, 0.0, -2.229e-06, 0.0, 0.0])
_sp.bezier_points.foreach_set('handle_left', [-25.0, 250.0, 0.0, 2.142e-06, 100.0, 0.0])
_sp.bezier_points.foreach_set('handle_right', [25.0, 150.0, 0.0, -6.6e-06, -100.0, 0.0])
for _p, _l, _r in zip(_sp.bezier_points, ['ALIGNED', 'ALIGNED'], ['ALIGNED', 'ALIGNED']): _p.handle_left_type = _l; _p.handle_right_type = _r
_sp.bezier_points.foreach_set('radius', [1.414, 1.414])
_sp.order_u = 0
_sp.order_v = 0
_sp.resolution_u = 32
cu_b_ziercurve_003.use_path = True
cu_b_ziercurve_003.bevel_resolution = 0
cu_b_ziercurve_003.offset = 1.0
cu_b_ziercurve_003.extrude = 0.05
cu_b_ziercurve_003.bevel_depth = 0.14
cu_b_ziercurve_003.resolution_u = 32
cu_b_ziercurve_003.fill_mode = 'FULL'
cu_b_ziercurve_003.use_fill_caps = True
cu_b_ziercurve_004 = bpy.data.curves.new('BézierCurve.004', 'CURVE')
cu_b_ziercurve_004.dimensions = '3D'
_sp = cu_b_ziercurve_004.splines.new('BEZIER'); _sp.bezier_points.add(1)
_sp.bezier_points.foreach_set('co', [6.513e-06, 200.0, 0.0, -2.229e-06, 0.0, 0.0])
_sp.bezier_points.foreach_set('handle_left', [-25.0, 250.0, 0.0, 2.142e-06, 100.0, 0.0])
_sp.bezier_points.foreach_set('handle_right', [25.0, 150.0, 0.0, -6.6e-06, -100.0, 0.0])
for _p, _l, _r in zip(_sp.bezier_points, ['ALIGNED', 'ALIGNED'], ['ALIGNED', 'ALIGNED']): _p.handle_left_type = _l; _p.handle_right_type = _r
_sp.bezier_points.foreach_set('radius', [1.414, 1.414])
_sp.order_u = 0
_sp.order_v = 0
_sp.resolution_u = 32
cu_b_ziercurve_004.use_path = True
cu_b_ziercurve_004.bevel_resolution = 0
cu_b_ziercurve_004.offset = 2.0
cu_b_ziercurve_004.extrude = 0.05
cu_b_ziercurve_004.bevel_depth = 0.14
cu_b_ziercurve_004.resolution_u = 32
cu_b_ziercurve_004.fill_mode = 'FULL'
cu_b_ziercurve_004.use_fill_caps = True

# ---- objects
ob_empty = bpy.data.objects.new('Empty', None)
ob_b_ziercurve = bpy.data.objects.new('BézierCurve', cu_b_ziercurve)
ob_plane_001 = bpy.data.objects.new('Plane.001', me_plane_004)
ob_b_ziercurve_001 = bpy.data.objects.new('BézierCurve.001', cu_b_ziercurve_001)
ob_b_ziercurve_002 = bpy.data.objects.new('BézierCurve.002', cu_b_ziercurve_002)
ob_b_ziercurve_003 = bpy.data.objects.new('BézierCurve.003', cu_b_ziercurve_003)
ob_b_ziercurve_004 = bpy.data.objects.new('BézierCurve.004', cu_b_ziercurve_004)
ob_cube_002 = bpy.data.objects.new('Cube.002', me_cube_005)
ob_cube_003 = bpy.data.objects.new('Cube.003', me_cube_007)
ob_cube_004 = bpy.data.objects.new('Cube.004', me_cube_008)
ob_cube_005 = bpy.data.objects.new('Cube.005', me_cube_009)
ob_cube_006 = bpy.data.objects.new('Cube.006', me_cube_010)
ob_cube_008 = bpy.data.objects.new('Cube.008', me_cube_012)
ob_camera = bpy.data.objects.new('Camera', cam_camera_001)
ob_cube = bpy.data.objects.new('Cube', me_cube_002)
ob_cube_001 = bpy.data.objects.new('Cube.001', me_cube_003)
ob_monitor = bpy.data.objects.new('Monitor', me_plane_001)
ob_monitor_001 = bpy.data.objects.new('Monitor.001', me_plane_002)
ob_plane = bpy.data.objects.new('Plane', me_plane)
ob_cube_009 = bpy.data.objects.new('Cube.009', me_cube_013)

# ---- transforms, parenting, visibility, modifiers, constraints
ob_empty.location = (0.0, 0.0, 0.0)
ob_empty.empty_display_type = 'SINGLE_ARROW'
ob_empty.empty_display_size = 1.65
ob_b_ziercurve.location = (2.0, 0.0, 0.0)
ob_plane_001.location = (0.0, 0.0, 0.0)
ob_b_ziercurve_001.location = (2.0, 0.0, 0.0)
ob_b_ziercurve_002.location = (2.0, 0.0, 0.0)
ob_b_ziercurve_003.location = (2.0, 0.0, 0.0)
ob_b_ziercurve_004.location = (2.0, 0.0, 0.0)
ob_cube_002.location = (1.875, 4.787, 5.221)
ob_cube_002.scale = (1.0, 0.1, 0.2)
ob_cube_003.location = (3.066, 35.95, 5.221)
ob_cube_003.rotation_euler = (0.0, -0.0, -0.05697)
ob_cube_003.scale = (1.0, 0.1, 0.2)
ob_cube_004.location = (8.334, 80.44, 5.031)
ob_cube_004.rotation_euler = (0.0, -0.0, -0.05697)
ob_cube_004.scale = (1.0, 0.1, 0.2)
ob_cube_005.location = (6.795, 80.48, 4.408)
ob_cube_005.rotation_euler = (-1.571, 1.514, -1.571)
ob_cube_005.scale = (1.0, 0.1, 0.2)
ob_cube_006.location = (8.334, 80.44, 4.36)
ob_cube_006.rotation_euler = (0.0, -0.0, -0.05697)
ob_cube_006.scale = (1.0, 0.1, 0.2)
ob_cube_008.location = (-0.06861, -0.3763, 1.533)
ob_cube_008.rotation_euler = (-1.335, -0.0, 0.3354)
ob_cube_008.scale = (0.427, 0.4865, 0.07322)
ob_camera.location = (-0.6787, -1.466, 2.21)
ob_camera.rotation_euler = (1.547, -3.681e-06, -0.1357)
ob_cube.location = (0.0, 0.0, 0.4)
_m = ob_cube.modifiers.new('Smooth by Angle', 'NODES')
_m.node_group = ng_smooth_by_angle
_m.use_pin_to_last = True
_m.show_group_selector = False
ob_cube_001.location = (0.0, 0.0, 0.4)
_m = ob_cube_001.modifiers.new('Solidify', 'SOLIDIFY')
_m.thickness = 0.1
_m.use_even_offset = True
_m = ob_cube_001.modifiers.new('Smooth by Angle', 'NODES')
_m.node_group = ng_smooth_by_angle
_m.use_pin_to_last = True
_m.show_group_selector = False
ob_monitor.location = (1.096, 1.222, 2.101)
ob_monitor.rotation_euler = (1.571, -0.0, -0.8152)
ob_monitor_001.location = (1.04, 1.169, 2.606)
ob_monitor_001.rotation_euler = (1.745, -0.0, -0.8152)
ob_plane.location = (0.0, 0.0, 0.4)
ob_plane.scale = (1.5, 1.5, 1.0)
ob_cube_009.location = (0.0, 0.0, 0.4)
_m = ob_cube_009.modifiers.new('Solidify', 'SOLIDIFY')
_m.thickness = 0.1
_m.use_even_offset = True
_m = ob_cube_009.modifiers.new('Smooth by Angle', 'NODES')
_m.node_group = ng_smooth_by_angle
_m.use_pin_to_last = True
_m.show_group_selector = False

# ---- collection membership
col_collection.objects.link(ob_empty)
col_collection.objects.link(ob_b_ziercurve)
col_collection.objects.link(ob_plane_001)
col_collection.objects.link(ob_b_ziercurve_001)
col_collection.objects.link(ob_b_ziercurve_002)
col_collection.objects.link(ob_b_ziercurve_003)
col_collection.objects.link(ob_b_ziercurve_004)
col_collection.objects.link(ob_cube_002)
col_collection.objects.link(ob_cube_003)
col_collection.objects.link(ob_cube_004)
col_collection.objects.link(ob_cube_005)
col_collection.objects.link(ob_cube_006)
col_collection.objects.link(ob_cube_008)
col_collection.objects.link(ob_camera)
col_cabin.objects.link(ob_cube)
col_cabin.objects.link(ob_cube_001)
col_cabin.objects.link(ob_monitor)
col_cabin.objects.link(ob_monitor_001)
col_cabin.objects.link(ob_plane)
col_cabin.objects.link(ob_cube_009)

# ---- scene / render settings (as saved in the file)
scene.camera = ob_camera
scene.frame_start = 1; scene.frame_end = 250; scene.frame_set(0)
scene.render.engine = 'BLENDER_WORKBENCH'
bpy.context.view_layer.update()

# ---- added for rendering (the .blend has no usable light): sun
light_auto_sun = bpy.data.lights.new('AutoSun', 'SUN')
light_auto_sun.energy = 3.0
light_auto_sun.angle = 0.0523599
ob_auto_sun = bpy.data.objects.new('AutoSun', light_auto_sun)
scene.collection.objects.link(ob_auto_sun)
ob_auto_sun.rotation_euler = (0.872665, 0.174533, 0.523599)
bpy.context.view_layer.update()
